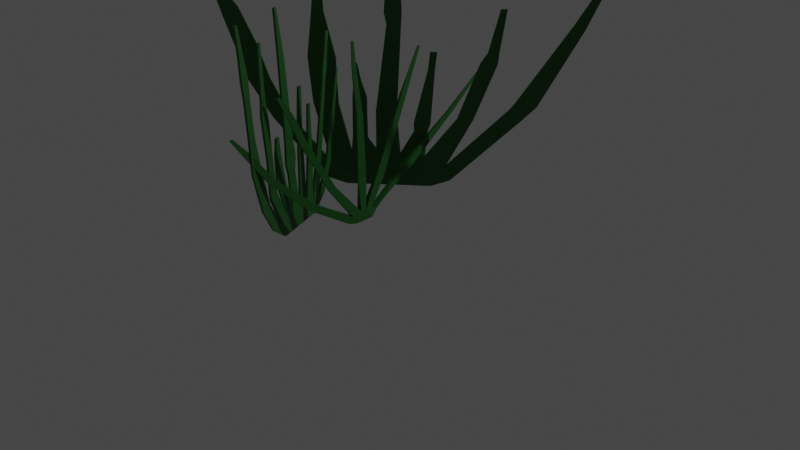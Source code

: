 # Source: SeaWeed.blend  (saved by Blender 2.82.7; exported with 4.5.12 LTS)
import bpy
from mathutils import Matrix  # noqa: F401  (used for matrix-valued properties, if any)

bpy.ops.wm.read_factory_settings(use_empty=True)
scene = bpy.context.scene
scene.name = 'Scene'

# ---- collections
col_collection = bpy.data.collections.new('Collection'); scene.collection.children.link(col_collection)

# ---- materials (node trees are filled in below, after node groups)
mat_seaweed = bpy.data.materials.new('Seaweed')
mat_seaweed.use_transparent_shadow = False

# ---- material node trees
mat_seaweed.use_nodes = True; mat_seaweed.node_tree.nodes.clear()
_N = mat_seaweed.node_tree.nodes; _L = mat_seaweed.node_tree.links
n0 = _N.new('ShaderNodeOutputMaterial'); n0.name = 'Material Output'; n0.location = (300, 300)
n1 = _N.new('ShaderNodeBsdfPrincipled'); n1.name = 'Principled BSDF'; n1.location = (10, 300)
n1.distribution = 'GGX'
n1.subsurface_method = 'BURLEY'
n1.inputs[0].default_value = (0.01093, 0.1149, 0.01196, 1.0)
n1.inputs[3].default_value = 1.45
n1.inputs[27].default_value = (0.0, 0.0, 0.0, 1.0)
n1.inputs[28].default_value = 1.0
_L.new(n1.outputs[0], n0.inputs[0])
n0.is_active_output = True

# ---- world
world_world = bpy.data.worlds.new('World'); scene.world = world_world
world_world.use_nodes = True; world_world.node_tree.nodes.clear()
_N = world_world.node_tree.nodes; _L = world_world.node_tree.links
n0 = _N.new('ShaderNodeOutputWorld'); n0.name = 'World Output'; n0.location = (300, 300)
n1 = _N.new('ShaderNodeBackground'); n1.name = 'Background'; n1.location = (10, 300)
n1.inputs[0].default_value = (0.05088, 0.05088, 0.05088, 1.0)
_L.new(n1.outputs[0], n0.inputs[0])
n0.is_active_output = True
world_world.color = (0.05088, 0.05088, 0.05088)
world_world.use_sun_shadow = False
world_world.sun_shadow_jitter_overblur = 0.0

# ---- cameras
cam_camera = bpy.data.cameras.new('Camera')
cam_camera.clip_end = 100.0
cam_camera.ortho_scale = 7.314

# ---- lights
light_light = bpy.data.lights.new('Light', 'POINT')
light_light.transmission_factor = 0.0
light_light.energy = 1000.0
light_light.shadow_soft_size = 0.1
light_light.shadow_maximum_resolution = 0.006
light_light.use_absolute_resolution = True

# ---- meshes
me_plane = bpy.data.meshes.new('Plane')
me_plane.from_pydata([(-0.02262, -0.1097, 1.857), (-0.02262, -0.07643, 1.858), (-0.01501, -0.07643, 1.858), (-0.01501, 1.738, 1.191), (-0.01501, 1.714, 1.207), (-0.02262, 1.714, 1.207), (-0.02262, -1.006, 1.511), (-0.02262, -0.9751, 1.52), (-0.01501, -0.9751, 1.52), (-0.01501, 0.7955, 1.628), (-0.01501, 0.7648, 1.635), (-0.02262, 0.7648, 1.635), (-0.02262, -1.543, 1.246), (-0.02262, -1.515, 1.258), (-0.01501, -1.515, 1.258), (-0.02784, -1.146, 0.7115), (-0.02784, -1.082, 0.7427), (-0.009892, -1.082, 0.7426), (-0.01097, -1.403, 1.053), (-0.02467, -0.1035, 1.578), (-0.01296, -0.05223, 1.58), (-0.01501, -0.1097, 1.857), (-0.02467, -0.05223, 1.58), (-0.03048, -0.6729, 0.2778), (-0.009892, -1.146, 0.7115), (-0.03048, -0.5981, 0.3251), (-0.007109, -0.5979, 0.3249), (0.02939, -0.119, -0.02791), (-0.03988, -0.1132, -0.0255), (0.02763, -0.2227, 0.001026), (-0.04164, -0.2169, 0.00344), (-0.007109, -0.6727, 0.2777), (-0.02784, -0.05886, 1.084), (-0.009892, 0.01968, 1.086), (-0.01296, -0.1035, 1.578), (-0.02784, 0.01968, 1.086), (-0.01059, 1.283, 0.8107), (-0.02262, 1.738, 1.191), (-0.01059, 1.231, 0.8449), (-0.02714, 1.231, 0.8449), (-0.007377, 0.6491, 0.4479), (-0.04956, 0.6103, 0.4217), (-0.008869, 0.6978, 0.3702), (-0.009492, 0.4977, 0.328), (-0.02714, 1.288, 0.8139), (-0.03988, 0.101, -0.02044), (-0.02395, 0.2018, 0.02597), (-0.0409, 0.5913, 0.2998), (0.009436, 0.1617, 0.06054), (-0.02872, 0.04077, 0.4316), (-0.008869, 0.05003, 0.4316), (-0.02872, -0.04617, 0.4311), (-0.009892, -0.05886, 1.084), (-0.02666, -0.8951, 1.295), (-0.02666, -0.8313, 1.312), (-0.01097, -0.8313, 1.312), (-0.01501, -1.006, 1.511), (-0.02784, -0.6794, 0.9941), (-0.009892, -0.6794, 0.9942), (-0.02784, -0.7525, 0.9747), (-0.01097, -0.8951, 1.295), (-0.009892, -0.7525, 0.9747), (-0.02872, -0.3483, 0.4312), (-0.008869, -0.3482, 0.4311), (-0.02872, -0.4274, 0.4068), (0.02939, -0.1595, 0.05304), (-0.008869, -0.4273, 0.4067), (-0.03988, -0.1538, 0.05545), (-0.03988, -0.05143, 0.09039), (0.02939, -0.0572, 0.08798), (-0.008869, -0.05542, 0.431), (-0.02262, 0.7964, 1.627), (-0.01031, 0.6171, 1.375), (-0.02732, 0.5296, 1.189), (-0.009892, 0.4822, 0.859), (-0.009892, 0.4071, 0.8748), (-0.02732, 0.595, 1.174), (-0.006041, 0.2889, 0.3702), (-0.03155, 0.1825, 0.3934), (-0.006041, 0.1826, 0.3934), (-0.03155, 0.2889, 0.3702), (0.02377, 0.08667, 0.07472), (0.02939, 0.008799, 0.08706), (-0.03988, 0.1232, 0.06472), (-0.03988, 0.01456, 0.08947), (-0.02666, -1.403, 1.053), (-0.02666, -1.344, 1.077), (-0.01097, -1.344, 1.077), (-0.01501, -1.543, 1.246), (0.02939, 0.09524, -0.02285)], [], [(45, 89, 27, 28), (22, 19, 0), (2, 22, 1), (25, 23, 15), (17, 24, 26), (67, 30, 23), (26, 31, 65), (35, 32, 19), (20, 35, 22), (38, 36, 3), (5, 37, 39), (39, 44, 41), (38, 42, 36), (43, 48, 42), (33, 70, 50), (35, 51, 32), (55, 61, 58), (54, 59, 53), (64, 66, 61), (58, 61, 63), (57, 64, 59), (67, 65, 66), (63, 66, 69), (13, 12, 88, 14), (11, 76, 73), (72, 74, 9), (75, 77, 74), (73, 80, 78), (78, 79, 75), (78, 82, 79), (78, 83, 84), (2, 20, 22), (1, 22, 0), (26, 24, 31), (16, 25, 15), (65, 31, 29), (25, 67, 23), (20, 33, 35), (22, 35, 19), (39, 37, 44), (4, 38, 3), (38, 40, 42), (44, 36, 42), (47, 41, 44), (40, 41, 43), (46, 45, 83), (35, 49, 51), (33, 52, 70), (54, 57, 59), (55, 60, 61), (63, 61, 66), (57, 62, 64), (59, 64, 61), (69, 66, 65), (64, 67, 66), (71, 9, 76), (11, 71, 76), (10, 72, 9), (72, 75, 74), (73, 76, 80), (73, 78, 75), (75, 79, 77), (78, 80, 83), (78, 84, 82), (10, 9, 71, 11), (4, 3, 37, 5), (0, 21, 2, 1), (6, 56, 8, 7), (27, 69, 65), (85, 15, 24, 18), (86, 16, 15, 85), (17, 16, 86, 87), (87, 18, 24, 17), (0, 19, 34, 21), (2, 21, 34, 20), (23, 31, 24, 15), (26, 25, 16, 17), (30, 28, 27, 29), (30, 29, 31, 23), (65, 67, 25, 26), (19, 32, 52, 34), (20, 34, 52, 33), (3, 36, 44, 37), (39, 38, 4, 5), (39, 41, 40, 38), (47, 44, 42), (33, 50, 49, 35), (27, 89, 82, 69), (51, 70, 52, 32), (53, 60, 56, 6), (7, 54, 53, 6), (8, 55, 54, 7), (8, 56, 60, 55), (55, 58, 57, 54), (53, 59, 61, 60), (63, 62, 57, 58), (29, 27, 65), (62, 68, 67, 64), (69, 68, 62, 63), (89, 81, 82), (68, 69, 70, 51), (84, 68, 51, 49), (50, 82, 84, 49), (70, 69, 82, 50), (11, 73, 72, 10), (74, 77, 80, 76), (76, 9, 74), (75, 72, 73), (77, 81, 83, 80), (79, 82, 81, 77), (45, 46, 89), (12, 85, 18, 88), (13, 86, 85, 12), (87, 86, 13, 14), (14, 88, 18, 87), (28, 30, 67), (83, 45, 28, 67, 68, 84), (89, 81, 48), (47, 46, 83), (41, 47, 83), (48, 46, 47, 42), (83, 48, 81), (43, 83, 41), (48, 83, 43), (40, 43, 42), (89, 48, 46)])
me_plane.materials.append(mat_seaweed)
me_plane.use_remesh_fix_poles = True
me_plane.use_remesh_preserve_attributes = False
me_plane.use_mirror_vertex_groups = False
me_plane.update()
me_plane_005 = bpy.data.meshes.new('Plane.005')
me_plane_005.from_pydata([(-0.1485, -0.5378, -1.337e-07), (-0.0005585, -0.3347, 1.449e-07), (-0.1485, 0.4753, -1.337e-07), (-0.0005585, 0.277, 1.449e-07), (-0.1485, 0.3513, -1.337e-07), (-0.1485, 0.2273, -1.337e-07), (-0.1485, 0.1033, -1.337e-07), (-0.1485, -0.02076, -1.337e-07), (-0.1485, -0.1682, -1.337e-07), (-0.1485, -0.2454, -1.337e-07), (-0.1485, -0.3928, -1.337e-07), (-0.0005585, -0.2761, 1.449e-07), (-0.0005585, -0.1971, 1.449e-07), (-0.0005585, -0.1181, 1.449e-07), (-0.0005585, -0.03907, 1.449e-07), (-0.0005585, 0.03994, 1.449e-07), (-0.0005585, 0.119, 1.449e-07), (-0.0005585, 0.198, 1.449e-07), (-0.4206, -0.7093, -1.131e-07), (-0.449, -0.5878, -1.11e-07), (-2.025, -0.9529, 7.995e-09), (-2.031, -0.8938, 8.449e-09), (-2.284, -0.9898, 2.754e-08), (-2.288, -0.9505, 2.784e-08), (-0.8614, -0.7025, -7.984e-08), (-0.847, -0.8443, -8.093e-08), (-1.179, -0.7773, -5.587e-08), (-1.17, -0.8676, -5.657e-08), (-1.779, -0.8313, -1.054e-08), (-1.769, -0.9342, -1.133e-08), (-1.565, -0.9016, -2.669e-08), (-1.574, -0.8194, -2.606e-08), (-0.5226, -0.4507, -1.054e-07), (-0.4796, -0.5612, -1.087e-07), (-1.352, -0.5362, -4.278e-08), (-1.347, -0.6434, -4.316e-08), (-1.817, -0.5888, -7.667e-09), (-1.812, -0.6437, -8.089e-09), (-2.036, -0.6027, 8.862e-09), (-2.033, -0.6388, 8.585e-09), (-1.483, -0.5724, -3.291e-08), (-1.489, -0.6335, -3.248e-08), (-0.9242, -0.5007, -7.509e-08), (-0.9157, -0.5847, -7.574e-08), (-0.5797, -0.285, -1.011e-07), (-0.5655, -0.4246, -1.022e-07), (-0.8774, -0.3439, -7.862e-08), (-0.8678, -0.4386, -7.935e-08), (-1.059, -0.3704, -6.489e-08), (-1.055, -0.414, -6.522e-08), (-0.6162, -0.1024, -9.835e-08), (-0.6045, -0.2165, -9.923e-08), (-0.7554, -0.08028, -8.784e-08), (-0.7377, -0.2545, -8.918e-08), (-0.9601, -0.1171, -7.238e-08), (-0.9468, -0.2479, -7.339e-08), (-1.773, -0.2069, -1.103e-08), (-1.763, -0.3001, -1.174e-08), (-2.164, -0.2822, 1.852e-08), (-2.159, -0.3287, 1.816e-08), (-2.281, -0.3064, 2.733e-08), (-2.277, -0.3403, 2.707e-08), (-0.4566, 0.6332, -1.104e-07), (-0.4566, 0.5331, -1.104e-07), (-0.8476, 0.7182, -8.088e-08), (-0.8476, 0.6495, -8.088e-08), (-1.28, 0.8125, -4.822e-08), (-1.28, 0.7685, -4.822e-08), (-1.381, 0.8227, -4.062e-08), (-1.381, 0.7939, -4.062e-08), (-0.7172, 0.4577, -9.072e-08), (-0.7172, 0.3688, -9.072e-08), (-1.369, 0.5672, -4.151e-08), (-1.369, 0.5081, -4.151e-08), (-1.452, 0.5978, -3.525e-08), (-1.452, 0.513, -3.525e-08), (-1.647, 0.6169, -2.049e-08), (-1.647, 0.5651, -2.049e-08), (-1.813, 0.6465, -7.966e-09), (-1.813, 0.5947, -7.966e-09), (-0.7232, 0.07515, -9.027e-08), (-0.7232, -0.0113, -9.027e-08), (-1.108, 0.07196, -6.12e-08), (-1.108, 0.003737, -6.12e-08), (-1.422, 0.07812, -3.749e-08), (-1.422, 0.03312, -3.749e-08), (-0.6284, 0.2533, -9.743e-08), (-0.6284, 0.1622, -9.743e-08), (-1.073, 0.2365, -6.388e-08), (-1.073, 0.1909, -6.388e-08), (-1.191, 0.2402, -5.493e-08), (-1.191, 0.1991, -5.493e-08), (-0.1485, -0.5378, 0.02188), (-0.0005585, -0.3347, 0.02188), (-0.1485, 0.4753, 0.02188), (-0.0005585, 0.277, 0.02188), (-0.1485, 0.3513, 0.02188), (-0.1485, 0.2273, 0.02188), (-0.1485, 0.1033, 0.02188), (-0.1485, -0.02076, 0.02188), (-0.1485, -0.1682, 0.02188), (-0.1485, -0.2454, 0.02188), (-0.1485, -0.3928, 0.02188), (-0.0005585, -0.2761, 0.02188), (-0.0005585, -0.1971, 0.02188), (-0.0005585, -0.1181, 0.02188), (-0.0005585, -0.03907, 0.02188), (-0.0005585, 0.03994, 0.02188), (-0.0005585, 0.119, 0.02188), (-0.0005585, 0.198, 0.02188), (-0.4206, -0.7093, 0.02188), (-0.449, -0.5878, 0.02188), (-2.025, -0.9529, 0.02188), (-2.031, -0.8938, 0.02188), (-2.284, -0.9898, 0.02188), (-2.288, -0.9505, 0.02188), (-0.8614, -0.7025, 0.02188), (-0.847, -0.8443, 0.02188), (-1.179, -0.7773, 0.02188), (-1.17, -0.8676, 0.02188), (-1.779, -0.8313, 0.02188), (-1.769, -0.9342, 0.02188), (-1.565, -0.9016, 0.02188), (-1.574, -0.8194, 0.02188), (-0.5226, -0.4507, 0.02188), (-0.4796, -0.5612, 0.02188), (-1.352, -0.5362, 0.02188), (-1.347, -0.6434, 0.02188), (-1.817, -0.5888, 0.02188), (-1.812, -0.6437, 0.02188), (-2.036, -0.6027, 0.02188), (-2.033, -0.6388, 0.02188), (-1.483, -0.5724, 0.02188), (-1.489, -0.6335, 0.02188), (-0.9242, -0.5007, 0.02188), (-0.9157, -0.5847, 0.02188), (-0.5797, -0.285, 0.02188), (-0.5655, -0.4246, 0.02188), (-0.8774, -0.3439, 0.02188), (-0.8678, -0.4386, 0.02188), (-1.059, -0.3704, 0.02188), (-1.055, -0.414, 0.02188), (-0.6162, -0.1024, 0.02188), (-0.6045, -0.2165, 0.02188), (-0.7554, -0.08028, 0.02188), (-0.7377, -0.2545, 0.02188), (-0.9601, -0.1171, 0.02188), (-0.9468, -0.2479, 0.02188), (-1.773, -0.2069, 0.02188), (-1.763, -0.3001, 0.02188), (-2.164, -0.2822, 0.02188), (-2.159, -0.3287, 0.02188), (-2.281, -0.3064, 0.02188), (-2.277, -0.3403, 0.02188), (-0.4566, 0.6332, 0.02188), (-0.4566, 0.5331, 0.02188), (-0.8476, 0.7182, 0.02188), (-0.8476, 0.6495, 0.02188), (-1.28, 0.8125, 0.02188), (-1.28, 0.7685, 0.02188), (-1.381, 0.8227, 0.02188), (-1.381, 0.7939, 0.02188), (-0.7172, 0.4577, 0.02188), (-0.7172, 0.3688, 0.02188), (-1.369, 0.5672, 0.02188), (-1.369, 0.5081, 0.02188), (-1.452, 0.5978, 0.02188), (-1.452, 0.513, 0.02188), (-1.647, 0.6169, 0.02188), (-1.647, 0.5651, 0.02188), (-1.813, 0.6465, 0.02188), (-1.813, 0.5947, 0.02188), (-0.7232, 0.07515, 0.02188), (-0.7232, -0.0113, 0.02188), (-1.108, 0.07196, 0.02188), (-1.108, 0.003737, 0.02188), (-1.422, 0.07812, 0.02188), (-1.422, 0.03312, 0.02188), (-0.6284, 0.2533, 0.02188), (-0.6284, 0.1622, 0.02188), (-1.073, 0.2365, 0.02188), (-1.073, 0.1909, 0.02188), (-1.191, 0.2402, 0.02188), (-1.191, 0.1991, 0.02188)], [], [(4, 2, 3, 17), (0, 10, 11, 1), (10, 9, 12, 11), (9, 8, 13, 12), (8, 7, 14, 13), (7, 6, 15, 14), (6, 5, 16, 15), (5, 4, 17, 16), (0, 18, 19, 10), (29, 20, 21, 28), (20, 22, 23, 21), (18, 25, 24, 19), (25, 27, 26, 24), (30, 29, 28, 31), (27, 30, 31, 26), (10, 33, 32, 9), (43, 35, 34, 42), (41, 37, 36, 40), (37, 39, 38, 36), (35, 41, 40, 34), (33, 43, 42, 32), (9, 45, 44, 8), (45, 47, 46, 44), (47, 49, 48, 46), (8, 51, 50, 7), (51, 53, 52, 50), (53, 55, 54, 52), (55, 57, 56, 54), (57, 59, 58, 56), (59, 61, 60, 58), (4, 63, 62, 2), (63, 65, 64, 62), (65, 67, 66, 64), (67, 69, 68, 66), (5, 71, 70, 4), (71, 73, 72, 70), (73, 75, 74, 72), (75, 77, 76, 74), (77, 79, 78, 76), (7, 81, 80, 6), (81, 83, 82, 80), (83, 85, 84, 82), (6, 87, 86, 5), (87, 89, 88, 86), (89, 91, 90, 88), (96, 109, 95, 94), (92, 93, 103, 102), (102, 103, 104, 101), (101, 104, 105, 100), (100, 105, 106, 99), (99, 106, 107, 98), (98, 107, 108, 97), (97, 108, 109, 96), (92, 102, 111, 110), (121, 120, 113, 112), (112, 113, 115, 114), (110, 111, 116, 117), (117, 116, 118, 119), (122, 123, 120, 121), (119, 118, 123, 122), (102, 101, 124, 125), (135, 134, 126, 127), (133, 132, 128, 129), (129, 128, 130, 131), (127, 126, 132, 133), (125, 124, 134, 135), (101, 100, 136, 137), (137, 136, 138, 139), (139, 138, 140, 141), (100, 99, 142, 143), (143, 142, 144, 145), (145, 144, 146, 147), (147, 146, 148, 149), (149, 148, 150, 151), (151, 150, 152, 153), (96, 94, 154, 155), (155, 154, 156, 157), (157, 156, 158, 159), (159, 158, 160, 161), (97, 96, 162, 163), (163, 162, 164, 165), (165, 164, 166, 167), (167, 166, 168, 169), (169, 168, 170, 171), (99, 98, 172, 173), (173, 172, 174, 175), (175, 174, 176, 177), (98, 97, 178, 179), (179, 178, 180, 181), (181, 180, 182, 183), (46, 48, 140, 138), (84, 85, 177, 176), (64, 66, 158, 156), (49, 47, 139, 141), (82, 84, 176, 174), (67, 65, 157, 159), (9, 32, 124, 101), (85, 83, 175, 177), (68, 69, 161, 160), (7, 50, 142, 99), (33, 10, 102, 125), (66, 68, 160, 158), (51, 8, 100, 143), (5, 86, 178, 97), (69, 67, 159, 161), (42, 34, 126, 134), (87, 6, 98, 179), (50, 52, 144, 142), (43, 33, 125, 135), (4, 70, 162, 96), (53, 51, 143, 145), (10, 19, 111, 102), (86, 88, 180, 178), (71, 5, 97, 163), (40, 36, 128, 132), (18, 0, 92, 110), (89, 87, 179, 181), (0, 1, 93, 92), (52, 54, 146, 144), (41, 35, 127, 133), (90, 91, 183, 182), (17, 3, 95, 109), (70, 72, 164, 162), (55, 53, 145, 147), (38, 39, 131, 130), (28, 21, 113, 120), (88, 90, 182, 180), (3, 2, 94, 95), (73, 71, 163, 165), (36, 38, 130, 128), (25, 18, 110, 117), (91, 89, 181, 183), (54, 56, 148, 146), (39, 37, 129, 131), (23, 22, 114, 115), (72, 74, 166, 164), (57, 55, 147, 149), (34, 40, 132, 126), (21, 23, 115, 113), (75, 73, 165, 167), (37, 41, 133, 129), (22, 20, 112, 114), (56, 58, 150, 148), (19, 24, 116, 111), (74, 76, 168, 166), (59, 57, 149, 151), (32, 42, 134, 124), (27, 25, 117, 119), (77, 75, 167, 169), (60, 61, 153, 152), (35, 43, 135, 127), (78, 79, 171, 170), (58, 60, 152, 150), (24, 26, 118, 116), (1, 11, 103, 93), (76, 78, 170, 168), (61, 59, 151, 153), (30, 27, 119, 122), (11, 12, 104, 103), (79, 77, 169, 171), (8, 44, 136, 100), (12, 13, 105, 104), (2, 62, 154, 94), (45, 9, 101, 137), (31, 28, 120, 123), (13, 14, 106, 105), (6, 80, 172, 98), (63, 4, 96, 155), (20, 29, 121, 112), (14, 15, 107, 106), (81, 7, 99, 173), (44, 46, 138, 136), (15, 16, 108, 107), (62, 64, 156, 154), (47, 45, 137, 139), (29, 30, 122, 121), (16, 17, 109, 108), (80, 82, 174, 172), (65, 63, 155, 157), (48, 49, 141, 140), (26, 31, 123, 118), (83, 81, 173, 175)])
_uv = me_plane_005.uv_layers.new(name='UVMap')
_uv.uv.foreach_set('vector', [0.0, 0.875, 0.0, 1.0, 1.0, 1.0, 1.0, 0.875, 0.0, 0.0, 0.0, 0.125, 1.0, 0.125, 1.0, 0.0, 0.0, 0.125, 0.0, 0.25, 1.0, 0.25, 1.0, 0.125, 0.0, 0.25, 0.0, 0.375, 1.0, 0.375, 1.0, 0.25, 0.0, 0.375, 0.0, 0.5, 1.0, 0.5, 1.0, 0.375, 0.0, 0.5, 0.0, 0.625, 1.0, 0.625, 1.0, 0.5, 0.0, 0.625, 0.0, 0.75, 1.0, 0.75, 1.0, 0.625, 0.0, 0.75, 0.0, 0.875, 1.0, 0.875, 1.0, 0.75, 0.0, 0.0, 0.0, 0.0, 0.0, 0.125, 0.0, 0.125, 0.0, 0.0, 0.0, 0.0, 0.0, 0.125, 0.0, 0.125, 0.0, 0.0, 0.0, 0.0, 0.0, 0.125, 0.0, 0.125, 0.0, 0.0, 0.0, 0.0, 0.0, 0.125, 0.0, 0.125, 0.0, 0.0, 0.0, 0.0, 0.0, 0.125, 0.0, 0.125, 0.0, 0.0, 0.0, 0.0, 0.0, 0.125, 0.0, 0.125, 0.0, 0.0, 0.0, 0.0, 0.0, 0.125, 0.0, 0.125, 0.0, 0.125, 0.0, 0.125, 0.0, 0.25, 0.0, 0.25, 0.0, 0.125, 0.0, 0.125, 0.0, 0.25, 0.0, 0.25, 0.0, 0.125, 0.0, 0.125, 0.0, 0.25, 0.0, 0.25, 0.0, 0.125, 0.0, 0.125, 0.0, 0.25, 0.0, 0.25, 0.0, 0.125, 0.0, 0.125, 0.0, 0.25, 0.0, 0.25, 0.0, 0.125, 0.0, 0.125, 0.0, 0.25, 0.0, 0.25, 0.0, 0.25, 0.0, 0.25, 0.0, 0.375, 0.0, 0.375, 0.0, 0.25, 0.0, 0.25, 0.0, 0.375, 0.0, 0.375, 0.0, 0.25, 0.0, 0.25, 0.0, 0.375, 0.0, 0.375, 0.0, 0.375, 0.0, 0.375, 0.0, 0.5, 0.0, 0.5, 0.0, 0.375, 0.0, 0.375, 0.0, 0.5, 0.0, 0.5, 0.0, 0.375, 0.0, 0.375, 0.0, 0.5, 0.0, 0.5, 0.0, 0.375, 0.0, 0.375, 0.0, 0.5, 0.0, 0.5, 0.0, 0.375, 0.0, 0.375, 0.0, 0.5, 0.0, 0.5, 0.0, 0.375, 0.0, 0.375, 0.0, 0.5, 0.0, 0.5, 0.0, 0.875, 0.0, 0.875, 0.0, 1.0, 0.0, 1.0, 0.0, 0.875, 0.0, 0.875, 0.0, 1.0, 0.0, 1.0, 0.0, 0.875, 0.0, 0.875, 0.0, 1.0, 0.0, 1.0, 0.0, 0.875, 0.0, 0.875, 0.0, 1.0, 0.0, 1.0, 0.0, 0.75, 0.0, 0.75, 0.0, 0.875, 0.0, 0.875, 0.0, 0.75, 0.0, 0.75, 0.0, 0.875, 0.0, 0.875, 0.0, 0.75, 0.0, 0.75, 0.0, 0.875, 0.0, 0.875, 0.0, 0.75, 0.0, 0.75, 0.0, 0.875, 0.0, 0.875, 0.0, 0.75, 0.0, 0.75, 0.0, 0.875, 0.0, 0.875, 0.0, 0.5, 0.0, 0.5, 0.0, 0.625, 0.0, 0.625, 0.0, 0.5, 0.0, 0.5, 0.0, 0.625, 0.0, 0.625, 0.0, 0.5, 0.0, 0.5, 0.0, 0.625, 0.0, 0.625, 0.0, 0.625, 0.0, 0.625, 0.0, 0.75, 0.0, 0.75, 0.0, 0.625, 0.0, 0.625, 0.0, 0.75, 0.0, 0.75, 0.0, 0.625, 0.0, 0.625, 0.0, 0.75, 0.0, 0.75, 0.0, 0.875, 1.0, 0.875, 1.0, 1.0, 0.0, 1.0, 0.0, 0.0, 1.0, 0.0, 1.0, 0.125, 0.0, 0.125, 0.0, 0.125, 1.0, 0.125, 1.0, 0.25, 0.0, 0.25, 0.0, 0.25, 1.0, 0.25, 1.0, 0.375, 0.0, 0.375, 0.0, 0.375, 1.0, 0.375, 1.0, 0.5, 0.0, 0.5, 0.0, 0.5, 1.0, 0.5, 1.0, 0.625, 0.0, 0.625, 0.0, 0.625, 1.0, 0.625, 1.0, 0.75, 0.0, 0.75, 0.0, 0.75, 1.0, 0.75, 1.0, 0.875, 0.0, 0.875, 0.0, 0.0, 0.0, 0.125, 0.0, 0.125, 0.0, 0.0, 0.0, 0.0, 0.0, 0.125, 0.0, 0.125, 0.0, 0.0, 0.0, 0.0, 0.0, 0.125, 0.0, 0.125, 0.0, 0.0, 0.0, 0.0, 0.0, 0.125, 0.0, 0.125, 0.0, 0.0, 0.0, 0.0, 0.0, 0.125, 0.0, 0.125, 0.0, 0.0, 0.0, 0.0, 0.0, 0.125, 0.0, 0.125, 0.0, 0.0, 0.0, 0.0, 0.0, 0.125, 0.0, 0.125, 0.0, 0.0, 0.0, 0.125, 0.0, 0.25, 0.0, 0.25, 0.0, 0.125, 0.0, 0.125, 0.0, 0.25, 0.0, 0.25, 0.0, 0.125, 0.0, 0.125, 0.0, 0.25, 0.0, 0.25, 0.0, 0.125, 0.0, 0.125, 0.0, 0.25, 0.0, 0.25, 0.0, 0.125, 0.0, 0.125, 0.0, 0.25, 0.0, 0.25, 0.0, 0.125, 0.0, 0.125, 0.0, 0.25, 0.0, 0.25, 0.0, 0.125, 0.0, 0.25, 0.0, 0.375, 0.0, 0.375, 0.0, 0.25, 0.0, 0.25, 0.0, 0.375, 0.0, 0.375, 0.0, 0.25, 0.0, 0.25, 0.0, 0.375, 0.0, 0.375, 0.0, 0.25, 0.0, 0.375, 0.0, 0.5, 0.0, 0.5, 0.0, 0.375, 0.0, 0.375, 0.0, 0.5, 0.0, 0.5, 0.0, 0.375, 0.0, 0.375, 0.0, 0.5, 0.0, 0.5, 0.0, 0.375, 0.0, 0.375, 0.0, 0.5, 0.0, 0.5, 0.0, 0.375, 0.0, 0.375, 0.0, 0.5, 0.0, 0.5, 0.0, 0.375, 0.0, 0.375, 0.0, 0.5, 0.0, 0.5, 0.0, 0.375, 0.0, 0.875, 0.0, 1.0, 0.0, 1.0, 0.0, 0.875, 0.0, 0.875, 0.0, 1.0, 0.0, 1.0, 0.0, 0.875, 0.0, 0.875, 0.0, 1.0, 0.0, 1.0, 0.0, 0.875, 0.0, 0.875, 0.0, 1.0, 0.0, 1.0, 0.0, 0.875, 0.0, 0.75, 0.0, 0.875, 0.0, 0.875, 0.0, 0.75, 0.0, 0.75, 0.0, 0.875, 0.0, 0.875, 0.0, 0.75, 0.0, 0.75, 0.0, 0.875, 0.0, 0.875, 0.0, 0.75, 0.0, 0.75, 0.0, 0.875, 0.0, 0.875, 0.0, 0.75, 0.0, 0.75, 0.0, 0.875, 0.0, 0.875, 0.0, 0.75, 0.0, 0.5, 0.0, 0.625, 0.0, 0.625, 0.0, 0.5, 0.0, 0.5, 0.0, 0.625, 0.0, 0.625, 0.0, 0.5, 0.0, 0.5, 0.0, 0.625, 0.0, 0.625, 0.0, 0.5, 0.0, 0.625, 0.0, 0.75, 0.0, 0.75, 0.0, 0.625, 0.0, 0.625, 0.0, 0.75, 0.0, 0.75, 0.0, 0.625, 0.0, 0.625, 0.0, 0.75, 0.0, 0.75, 0.0, 0.625, 0.0, 0.375, 0.0, 0.375, 0.0, 0.375, 0.0, 0.375, 0.0, 0.625, 0.0, 0.5, 0.0, 0.5, 0.0, 0.625, 0.0, 1.0, 0.0, 1.0, 0.0, 1.0, 0.0, 1.0, 0.0, 0.25, 0.0, 0.25, 0.0, 0.25, 0.0, 0.25, 0.0, 0.625, 0.0, 0.625, 0.0, 0.625, 0.0, 0.625, 0.0, 0.875, 0.0, 0.875, 0.0, 0.875, 0.0, 0.875, 0.0, 0.25, 0.0, 0.25, 0.0, 0.25, 0.0, 0.25, 0.0, 0.5, 0.0, 0.5, 0.0, 0.5, 0.0, 0.5, 0.0, 1.0, 0.0, 0.875, 0.0, 0.875, 0.0, 1.0, 0.0, 0.5, 0.0, 0.5, 0.0, 0.5, 0.0, 0.5, 0.0, 0.125, 0.0, 0.125, 0.0, 0.125, 0.0, 0.125, 0.0, 1.0, 0.0, 1.0, 0.0, 1.0, 0.0, 1.0, 0.0, 0.375, 0.0, 0.375, 0.0, 0.375, 0.0, 0.375, 0.0, 0.75, 0.0, 0.75, 0.0, 0.75, 0.0, 0.75, 0.0, 0.875, 0.0, 0.875, 0.0, 0.875, 0.0, 0.875, 0.0, 0.25, 0.0, 0.25, 0.0, 0.25, 0.0, 0.25, 0.0, 0.625, 0.0, 0.625, 0.0, 0.625, 0.0, 0.625, 0.0, 0.5, 0.0, 0.5, 0.0, 0.5, 0.0, 0.5, 0.0, 0.125, 0.0, 0.125, 0.0, 0.125, 0.0, 0.125, 0.0, 0.875, 0.0, 0.875, 0.0, 0.875, 0.0, 0.875, 0.0, 0.375, 0.0, 0.375, 0.0, 0.375, 0.0, 0.375, 0.0, 0.125, 0.0, 0.125, 0.0, 0.125, 0.0, 0.125, 0.0, 0.75, 0.0, 0.75, 0.0, 0.75, 0.0, 0.75, 0.0, 0.75, 0.0, 0.75, 0.0, 0.75, 0.0, 0.75, 0.0, 0.25, 0.0, 0.25, 0.0, 0.25, 0.0, 0.25, 0.0, 0.0, 0.0, 0.0, 0.0, 0.0, 0.0, 0.0, 0.0, 0.625, 0.0, 0.625, 0.0, 0.625, 0.0, 0.625, 0.0, 0.0, 1.0, 0.0, 1.0, 0.0, 0.0, 0.0, 0.0, 0.5, 0.0, 0.5, 0.0, 0.5, 0.0, 0.5, 0.0, 0.125, 0.0, 0.125, 0.0, 0.125, 0.0, 0.125, 0.0, 0.75, 0.0, 0.625, 0.0, 0.625, 0.0, 0.75, 1.0, 0.875, 1.0, 1.0, 1.0, 1.0, 1.0, 0.875, 0.0, 0.875, 0.0, 0.875, 0.0, 0.875, 0.0, 0.875, 0.0, 0.375, 0.0, 0.375, 0.0, 0.375, 0.0, 0.375, 0.0, 0.25, 0.0, 0.125, 0.0, 0.125, 0.0, 0.25, 0.0, 0.125, 0.0, 0.125, 0.0, 0.125, 0.0, 0.125, 0.0, 0.75, 0.0, 0.75, 0.0, 0.75, 0.0, 0.75, 1.0, 1.0, 0.0, 1.0, 0.0, 1.0, 1.0, 1.0, 0.0, 0.75, 0.0, 0.75, 0.0, 0.75, 0.0, 0.75, 0.0, 0.25, 0.0, 0.25, 0.0, 0.25, 0.0, 0.25, 0.0, 0.0, 0.0, 0.0, 0.0, 0.0, 0.0, 0.0, 0.0, 0.625, 0.0, 0.625, 0.0, 0.625, 0.0, 0.625, 0.0, 0.5, 0.0, 0.5, 0.0, 0.5, 0.0, 0.5, 0.0, 0.125, 0.0, 0.125, 0.0, 0.125, 0.0, 0.125, 0.0, 0.125, 0.0, 0.0, 0.0, 0.0, 0.0, 0.125, 0.0, 0.875, 0.0, 0.875, 0.0, 0.875, 0.0, 0.875, 0.0, 0.375, 0.0, 0.375, 0.0, 0.375, 0.0, 0.375, 0.0, 0.25, 0.0, 0.25, 0.0, 0.25, 0.0, 0.25, 0.0, 0.125, 0.0, 0.125, 0.0, 0.125, 0.0, 0.125, 0.0, 0.75, 0.0, 0.75, 0.0, 0.75, 0.0, 0.75, 0.0, 0.125, 0.0, 0.125, 0.0, 0.125, 0.0, 0.125, 0.0, 0.0, 0.0, 0.0, 0.0, 0.0, 0.0, 0.0, 0.0, 0.5, 0.0, 0.5, 0.0, 0.5, 0.0, 0.5, 0.0, 0.125, 0.0, 0.125, 0.0, 0.125, 0.0, 0.125, 0.0, 0.875, 0.0, 0.875, 0.0, 0.875, 0.0, 0.875, 0.0, 0.375, 0.0, 0.375, 0.0, 0.375, 0.0, 0.375, 0.0, 0.25, 0.0, 0.25, 0.0, 0.25, 0.0, 0.25, 0.0, 0.0, 0.0, 0.0, 0.0, 0.0, 0.0, 0.0, 0.0, 0.75, 0.0, 0.75, 0.0, 0.75, 0.0, 0.75, 0.0, 0.5, 0.0, 0.375, 0.0, 0.375, 0.0, 0.5, 0.0, 0.125, 0.0, 0.125, 0.0, 0.125, 0.0, 0.125, 0.0, 0.875, 0.0, 0.75, 0.0, 0.75, 0.0, 0.875, 0.0, 0.5, 0.0, 0.5, 0.0, 0.5, 0.0, 0.5, 0.0, 0.125, 0.0, 0.125, 0.0, 0.125, 0.0, 0.125, 1.0, 0.0, 1.0, 0.125, 1.0, 0.125, 1.0, 0.0, 0.0, 0.875, 0.0, 0.875, 0.0, 0.875, 0.0, 0.875, 0.0, 0.375, 0.0, 0.375, 0.0, 0.375, 0.0, 0.375, 0.0, 0.0, 0.0, 0.0, 0.0, 0.0, 0.0, 0.0, 1.0, 0.125, 1.0, 0.25, 1.0, 0.25, 1.0, 0.125, 0.0, 0.75, 0.0, 0.75, 0.0, 0.75, 0.0, 0.75, 0.0, 0.375, 0.0, 0.375, 0.0, 0.375, 0.0, 0.375, 1.0, 0.25, 1.0, 0.375, 1.0, 0.375, 1.0, 0.25, 0.0, 1.0, 0.0, 1.0, 0.0, 1.0, 0.0, 1.0, 0.0, 0.25, 0.0, 0.25, 0.0, 0.25, 0.0, 0.25, 0.0, 0.125, 0.0, 0.125, 0.0, 0.125, 0.0, 0.125, 1.0, 0.375, 1.0, 0.5, 1.0, 0.5, 1.0, 0.375, 0.0, 0.625, 0.0, 0.625, 0.0, 0.625, 0.0, 0.625, 0.0, 0.875, 0.0, 0.875, 0.0, 0.875, 0.0, 0.875, 0.0, 0.0, 0.0, 0.0, 0.0, 0.0, 0.0, 0.0, 1.0, 0.5, 1.0, 0.625, 1.0, 0.625, 1.0, 0.5, 0.0, 0.5, 0.0, 0.5, 0.0, 0.5, 0.0, 0.5, 0.0, 0.375, 0.0, 0.375, 0.0, 0.375, 0.0, 0.375, 1.0, 0.625, 1.0, 0.75, 1.0, 0.75, 1.0, 0.625, 0.0, 1.0, 0.0, 1.0, 0.0, 1.0, 0.0, 1.0, 0.0, 0.25, 0.0, 0.25, 0.0, 0.25, 0.0, 0.25, 0.0, 0.0, 0.0, 0.0, 0.0, 0.0, 0.0, 0.0, 1.0, 0.75, 1.0, 0.875, 1.0, 0.875, 1.0, 0.75, 0.0, 0.625, 0.0, 0.625, 0.0, 0.625, 0.0, 0.625, 0.0, 0.875, 0.0, 0.875, 0.0, 0.875, 0.0, 0.875, 0.0, 0.375, 0.0, 0.25, 0.0, 0.25, 0.0, 0.375, 0.0, 0.125, 0.0, 0.125, 0.0, 0.125, 0.0, 0.125, 0.0, 0.5, 0.0, 0.5, 0.0, 0.5, 0.0, 0.5])
me_plane_005.materials.append(mat_seaweed)
me_plane_005.use_remesh_fix_poles = True
me_plane_005.use_remesh_preserve_attributes = False
me_plane_005.use_mirror_vertex_groups = False
me_plane_005.update()
me_plane_006 = bpy.data.meshes.new('Plane.006')
me_plane_006.from_pydata([(-0.07338, -0.6798, -5.506e-08), (-0.001805, -0.4547, 6.074e-08), (-0.07338, 0.6448, -5.506e-08), (-0.001805, 0.443, 6.074e-08), (-0.2227, 0.5794, -4.378e-08), (-0.2945, 0.372, -3.836e-08), (-0.3504, 0.1196, -3.415e-08), (-0.3504, -0.1408, -3.415e-08), (-0.2945, -0.4091, -3.836e-08), (-0.2227, -0.6006, -4.378e-08), (-0.001805, -0.3265, 6.074e-08), (-0.001805, -0.1982, 6.074e-08), (-0.001805, -0.07001, 6.074e-08), (-0.001805, 0.05824, 6.074e-08), (-0.001805, 0.1865, 6.074e-08), (-0.001805, 0.3147, 6.074e-08), (-0.7224, -1.22, -2.096e-08), (-0.7765, -1.051, -1.687e-08), (-0.9184, -0.5279, -6.16e-09), (-0.9184, -0.7938, -6.16e-09), (-0.819, 0.08031, -1.366e-08), (-0.819, -0.1399, -1.366e-08), (-0.5407, -0.2258, -3.467e-08), (-0.5407, -0.3853, -3.467e-08), (-1.157, -0.2873, 1.185e-08), (-1.157, -0.3636, 1.185e-08), (-1.346, -0.3263, 2.611e-08), (-1.346, -0.3644, 2.611e-08), (-0.7196, 0.4329, -2.117e-08), (-0.7196, 0.2578, -2.117e-08), (-1.296, 0.4708, 2.235e-08), (-1.296, 0.3988, 2.235e-08), (-1.485, 0.4907, 3.661e-08), (-1.485, 0.4186, 3.661e-08), (-0.7648, 1.36, -1.776e-08), (-0.8891, 1.243, -8.373e-09), (-1.743, 1.952, 5.611e-08), (-1.803, 1.849, 6.064e-08), (-2.226, 2.164, 9.257e-08), (-2.254, 2.115, 9.471e-08), (-2.377, 2.24, 1.04e-07), (-2.402, 2.198, 1.058e-07), (-0.7693, 0.8752, -1.742e-08), (-0.7693, 0.7049, -1.742e-08), (-1.485, 1.116, 3.661e-08), (-1.485, 1.001, 3.661e-08), (-1.942, 1.181, 7.113e-08), (-1.942, 1.115, 7.113e-08), (-1.763, 0.1234, 5.762e-08), (-1.763, -0.02399, 5.762e-08), (-2.618, 0.09551, 1.222e-07), (-2.618, 0.00388, 1.222e-07), (-2.817, 0.1206, 1.372e-07), (-2.817, 0.0384, 1.372e-07), (-1.892, -0.6595, 6.738e-08), (-1.892, -0.7815, 6.738e-08), (-2.27, -0.6731, 9.589e-08), (-2.27, -0.748, 9.589e-08), (-2.479, -0.6873, 1.117e-07), (-2.479, -0.7537, 1.117e-07), (-1.78, -1.679, 5.89e-08), (-1.905, -1.526, 6.835e-08), (-2.107, -1.783, 8.357e-08), (-2.135, -1.7, 8.57e-08), (-2.449, -1.899, 1.094e-07), (-2.469, -1.843, 1.109e-07), (-1.171, -1.241, 1.294e-08), (-1.221, -1.517, 1.668e-08), (-1.405, -0.5446, 3.061e-08), (-1.405, -0.8368, 3.061e-08), (-0.9899, -0.2309, -7.629e-10), (-0.9899, -0.381, -7.629e-10), (-1.884, 0.1299, 6.671e-08), (-1.884, -0.05035, 6.671e-08), (-1.378, 1.107, 2.851e-08), (-1.378, 0.9291, 2.851e-08), (-0.6214, 0.4033, -2.859e-08), (-0.6214, 0.2603, -2.859e-08), (-0.9281, 1.52, -5.426e-09), (-0.9649, 1.3, -2.647e-09), (-1.533, -1.358, 4.023e-08), (-1.449, -1.566, 3.39e-08), (-0.07338, -0.6798, 0.02008), (-0.001805, -0.4547, 0.02008), (-0.07338, 0.6448, 0.02008), (-0.001805, 0.443, 0.02008), (-0.2154, 0.5845, 0.02521), (-0.283, 0.3217, 0.02816), (-0.3222, 0.09107, 0.009183), (-0.3773, -0.1054, 0.01526), (-0.3249, -0.3854, -0.000993), (-0.2527, -0.616, 0.05225), (-0.001805, -0.3265, 0.02008), (-0.001805, -0.1982, 0.02008), (-0.001805, -0.07001, 0.02008), (-0.001805, 0.05824, 0.02008), (-0.001805, 0.1865, 0.02008), (-0.001805, 0.3147, 0.02008), (-0.7224, -1.22, 0.02008), (-0.7765, -1.051, 0.02008), (-0.9184, -0.5279, 0.02008), (-0.9184, -0.7938, 0.02008), (-0.819, 0.08031, 0.02008), (-0.819, -0.1399, 0.02008), (-0.5407, -0.2258, 0.02008), (-0.5407, -0.3853, 0.02008), (-1.157, -0.2873, 0.02008), (-1.157, -0.3636, 0.02008), (-1.346, -0.3263, 0.02008), (-1.346, -0.3644, 0.02008), (-0.7196, 0.4329, 0.02008), (-0.7196, 0.2578, 0.02008), (-1.296, 0.4708, 0.02008), (-1.296, 0.3988, 0.02008), (-1.485, 0.4907, 0.02008), (-1.485, 0.4186, 0.02008), (-0.7648, 1.36, 0.02008), (-0.8891, 1.243, 0.02008), (-1.743, 1.952, 0.02008), (-1.803, 1.849, 0.02008), (-2.226, 2.164, 0.02008), (-2.254, 2.115, 0.02008), (-2.377, 2.24, 0.02008), (-2.402, 2.198, 0.02008), (-0.7693, 0.8752, 0.02008), (-0.7693, 0.7049, 0.02008), (-1.485, 1.116, 0.02008), (-1.485, 1.001, 0.02008), (-1.942, 1.181, 0.02008), (-1.942, 1.115, 0.02008), (-1.763, 0.1234, 0.02008), (-1.763, -0.02399, 0.02008), (-2.618, 0.09551, 0.02008), (-2.618, 0.00388, 0.02008), (-2.817, 0.1206, 0.02008), (-2.817, 0.0384, 0.02008), (-1.892, -0.6595, 0.02008), (-1.892, -0.7815, 0.02008), (-2.27, -0.6731, 0.02008), (-2.27, -0.748, 0.02008), (-2.479, -0.6873, 0.02008), (-2.479, -0.7537, 0.02008), (-1.78, -1.679, 0.02008), (-1.905, -1.526, 0.02008), (-2.107, -1.783, 0.02008), (-2.135, -1.7, 0.02008), (-2.449, -1.899, 0.02008), (-2.469, -1.843, 0.02008), (-1.171, -1.241, 0.02008), (-1.221, -1.517, 0.02008), (-1.405, -0.5446, 0.02008), (-1.405, -0.8368, 0.02008), (-0.9899, -0.2309, 0.02008), (-0.9899, -0.381, 0.02008), (-1.884, 0.1299, 0.02008), (-1.884, -0.05035, 0.02008), (-1.378, 1.107, 0.02008), (-1.378, 0.9291, 0.02008), (-0.6214, 0.4033, 0.02008), (-0.6214, 0.2603, 0.02008), (-0.9281, 1.52, 0.02008), (-0.9649, 1.3, 0.02008), (-1.533, -1.358, 0.02008), (-1.449, -1.566, 0.02008)], [], [(4, 2, 3, 15), (0, 9, 10, 1), (9, 8, 11, 10), (8, 7, 12, 11), (7, 6, 13, 12), (6, 5, 14, 13), (5, 4, 15, 14), (0, 16, 17, 9), (9, 19, 18, 8), (7, 21, 20, 6), (8, 23, 22, 7), (71, 25, 24, 70), (25, 27, 26, 24), (77, 29, 28, 76), (29, 31, 30, 28), (31, 33, 32, 30), (4, 35, 34, 2), (79, 37, 36, 78), (37, 39, 38, 36), (39, 41, 40, 38), (5, 43, 42, 4), (75, 45, 44, 74), (45, 47, 46, 44), (21, 49, 48, 20), (73, 51, 50, 72), (51, 53, 52, 50), (69, 55, 54, 68), (55, 57, 56, 54), (57, 59, 58, 56), (81, 60, 61, 80), (60, 62, 63, 61), (62, 64, 65, 63), (16, 67, 66, 17), (19, 69, 68, 18), (23, 71, 70, 22), (49, 73, 72, 48), (43, 75, 74, 42), (6, 77, 76, 5), (35, 79, 78, 34), (67, 81, 80, 66), (86, 97, 85, 84), (82, 83, 92, 91), (91, 92, 93, 90), (90, 93, 94, 89), (89, 94, 95, 88), (88, 95, 96, 87), (87, 96, 97, 86), (82, 91, 99, 98), (91, 90, 100, 101), (89, 88, 102, 103), (90, 89, 104, 105), (153, 152, 106, 107), (107, 106, 108, 109), (159, 158, 110, 111), (111, 110, 112, 113), (113, 112, 114, 115), (86, 84, 116, 117), (161, 160, 118, 119), (119, 118, 120, 121), (121, 120, 122, 123), (87, 86, 124, 125), (157, 156, 126, 127), (127, 126, 128, 129), (103, 102, 130, 131), (155, 154, 132, 133), (133, 132, 134, 135), (151, 150, 136, 137), (137, 136, 138, 139), (139, 138, 140, 141), (163, 162, 143, 142), (142, 143, 145, 144), (144, 145, 147, 146), (98, 99, 148, 149), (101, 100, 150, 151), (105, 104, 152, 153), (131, 130, 154, 155), (125, 124, 156, 157), (88, 87, 158, 159), (117, 116, 160, 161), (149, 148, 162, 163), (17, 66, 148, 99), (20, 48, 130, 102), (31, 29, 111, 113), (81, 67, 149, 163), (49, 21, 103, 131), (32, 33, 115, 114), (30, 32, 114, 112), (18, 68, 150, 100), (72, 50, 132, 154), (33, 31, 113, 115), (55, 69, 151, 137), (73, 49, 131, 155), (9, 17, 99, 91), (52, 53, 135, 134), (2, 34, 116, 84), (16, 0, 82, 98), (22, 70, 152, 104), (50, 52, 134, 132), (35, 4, 86, 117), (25, 71, 153, 107), (53, 51, 133, 135), (8, 18, 100, 90), (78, 36, 118, 160), (19, 9, 91, 101), (0, 1, 83, 82), (48, 72, 154, 130), (68, 54, 136, 150), (79, 35, 117, 161), (15, 3, 85, 97), (51, 73, 155, 133), (69, 19, 101, 151), (6, 20, 102, 88), (3, 2, 84, 85), (36, 38, 120, 118), (21, 7, 89, 103), (42, 74, 156, 124), (54, 56, 138, 136), (39, 37, 119, 121), (45, 75, 157, 127), (57, 55, 137, 139), (40, 41, 123, 122), (7, 22, 104, 89), (58, 59, 141, 140), (38, 40, 122, 120), (23, 8, 90, 105), (5, 76, 158, 87), (56, 58, 140, 138), (41, 39, 121, 123), (29, 77, 159, 111), (59, 57, 139, 141), (70, 24, 106, 152), (4, 42, 124, 86), (71, 23, 105, 153), (1, 10, 92, 83), (34, 78, 160, 116), (80, 61, 143, 162), (43, 5, 87, 125), (26, 27, 109, 108), (10, 11, 93, 92), (37, 79, 161, 119), (67, 16, 98, 149), (24, 26, 108, 106), (11, 12, 94, 93), (74, 44, 126, 156), (27, 25, 107, 109), (12, 13, 95, 94), (66, 80, 162, 148), (61, 63, 145, 143), (75, 43, 125, 157), (13, 14, 96, 95), (60, 81, 163, 142), (62, 60, 142, 144), (46, 47, 129, 128), (76, 28, 110, 158), (14, 15, 97, 96), (65, 64, 146, 147), (44, 46, 128, 126), (77, 6, 88, 159), (63, 65, 147, 145), (47, 45, 127, 129), (64, 62, 144, 146), (28, 30, 112, 110)])
_uv = me_plane_006.uv_layers.new(name='UVMap')
_uv.uv.foreach_set('vector', [0.0, 0.8571, 0.0, 1.0, 1.0, 1.0, 1.0, 0.8571, 0.0, 0.0, 0.0, 0.1429, 1.0, 0.1429, 1.0, 0.0, 0.0, 0.1429, 0.0, 0.2857, 1.0, 0.2857, 1.0, 0.1429, 0.0, 0.2857, 0.0, 0.4286, 1.0, 0.4286, 1.0, 0.2857, 0.0, 0.4286, 0.0, 0.5714, 1.0, 0.5714, 1.0, 0.4286, 0.0, 0.5714, 0.0, 0.7143, 1.0, 0.7143, 1.0, 0.5714, 0.0, 0.7143, 0.0, 0.8571, 1.0, 0.8571, 1.0, 0.7143, 0.0, 0.0, 0.0, 0.0, 0.0, 0.1429, 0.0, 0.1429, 0.0, 0.1429, 0.0, 0.1429, 0.0, 0.2857, 0.0, 0.2857, 0.0, 0.4286, 0.0, 0.4286, 0.0, 0.5714, 0.0, 0.5714, 0.0, 0.2857, 0.0, 0.2857, 0.0, 0.4286, 0.0, 0.4286, 0.0, 0.2857, 0.0, 0.2857, 0.0, 0.4286, 0.0, 0.4286, 0.0, 0.2857, 0.0, 0.2857, 0.0, 0.4286, 0.0, 0.4286, 0.0, 0.5714, 0.0, 0.5714, 0.0, 0.7143, 0.0, 0.7143, 0.0, 0.5714, 0.0, 0.5714, 0.0, 0.7143, 0.0, 0.7143, 0.0, 0.5714, 0.0, 0.5714, 0.0, 0.7143, 0.0, 0.7143, 0.0, 0.8571, 0.0, 0.8571, 0.0, 1.0, 0.0, 1.0, 0.0, 0.8571, 0.0, 0.8571, 0.0, 1.0, 0.0, 1.0, 0.0, 0.8571, 0.0, 0.8571, 0.0, 1.0, 0.0, 1.0, 0.0, 0.8571, 0.0, 0.8571, 0.0, 1.0, 0.0, 1.0, 0.0, 0.7143, 0.0, 0.7143, 0.0, 0.8571, 0.0, 0.8571, 0.0, 0.7143, 0.0, 0.7143, 0.0, 0.8571, 0.0, 0.8571, 0.0, 0.7143, 0.0, 0.7143, 0.0, 0.8571, 0.0, 0.8571, 0.0, 0.4286, 0.0, 0.4286, 0.0, 0.5714, 0.0, 0.5714, 0.0, 0.4286, 0.0, 0.4286, 0.0, 0.5714, 0.0, 0.5714, 0.0, 0.4286, 0.0, 0.4286, 0.0, 0.5714, 0.0, 0.5714, 0.0, 0.1429, 0.0, 0.1429, 0.0, 0.2857, 0.0, 0.2857, 0.0, 0.1429, 0.0, 0.1429, 0.0, 0.2857, 0.0, 0.2857, 0.0, 0.1429, 0.0, 0.1429, 0.0, 0.2857, 0.0, 0.2857, 0.0, 0.0, 0.0, 0.0, 0.0, 0.1429, 0.0, 0.1429, 0.0, 0.0, 0.0, 0.0, 0.0, 0.1429, 0.0, 0.1429, 0.0, 0.0, 0.0, 0.0, 0.0, 0.1429, 0.0, 0.1429, 0.0, 0.0, 0.0, 0.0, 0.0, 0.1429, 0.0, 0.1429, 0.0, 0.1429, 0.0, 0.1429, 0.0, 0.2857, 0.0, 0.2857, 0.0, 0.2857, 0.0, 0.2857, 0.0, 0.4286, 0.0, 0.4286, 0.0, 0.4286, 0.0, 0.4286, 0.0, 0.5714, 0.0, 0.5714, 0.0, 0.7143, 0.0, 0.7143, 0.0, 0.8571, 0.0, 0.8571, 0.0, 0.5714, 0.0, 0.5714, 0.0, 0.7143, 0.0, 0.7143, 0.0, 0.8571, 0.0, 0.8571, 0.0, 1.0, 0.0, 1.0, 0.0, 0.0, 0.0, 0.0, 0.0, 0.1429, 0.0, 0.1429, 0.0, 0.8571, 1.0, 0.8571, 1.0, 1.0, 0.0, 1.0, 0.0, 0.0, 1.0, 0.0, 1.0, 0.1429, 0.0, 0.1429, 0.0, 0.1429, 1.0, 0.1429, 1.0, 0.2857, 0.0, 0.2857, 0.0, 0.2857, 1.0, 0.2857, 1.0, 0.4286, 0.0, 0.4286, 0.0, 0.4286, 1.0, 0.4286, 1.0, 0.5714, 0.0, 0.5714, 0.0, 0.5714, 1.0, 0.5714, 1.0, 0.7143, 0.0, 0.7143, 0.0, 0.7143, 1.0, 0.7143, 1.0, 0.8571, 0.0, 0.8571, 0.0, 0.0, 0.0, 0.1429, 0.0, 0.1429, 0.0, 0.0, 0.0, 0.1429, 0.0, 0.2857, 0.0, 0.2857, 0.0, 0.1429, 0.0, 0.4286, 0.0, 0.5714, 0.0, 0.5714, 0.0, 0.4286, 0.0, 0.2857, 0.0, 0.4286, 0.0, 0.4286, 0.0, 0.2857, 0.0, 0.2857, 0.0, 0.4286, 0.0, 0.4286, 0.0, 0.2857, 0.0, 0.2857, 0.0, 0.4286, 0.0, 0.4286, 0.0, 0.2857, 0.0, 0.5714, 0.0, 0.7143, 0.0, 0.7143, 0.0, 0.5714, 0.0, 0.5714, 0.0, 0.7143, 0.0, 0.7143, 0.0, 0.5714, 0.0, 0.5714, 0.0, 0.7143, 0.0, 0.7143, 0.0, 0.5714, 0.0, 0.8571, 0.0, 1.0, 0.0, 1.0, 0.0, 0.8571, 0.0, 0.8571, 0.0, 1.0, 0.0, 1.0, 0.0, 0.8571, 0.0, 0.8571, 0.0, 1.0, 0.0, 1.0, 0.0, 0.8571, 0.0, 0.8571, 0.0, 1.0, 0.0, 1.0, 0.0, 0.8571, 0.0, 0.7143, 0.0, 0.8571, 0.0, 0.8571, 0.0, 0.7143, 0.0, 0.7143, 0.0, 0.8571, 0.0, 0.8571, 0.0, 0.7143, 0.0, 0.7143, 0.0, 0.8571, 0.0, 0.8571, 0.0, 0.7143, 0.0, 0.4286, 0.0, 0.5714, 0.0, 0.5714, 0.0, 0.4286, 0.0, 0.4286, 0.0, 0.5714, 0.0, 0.5714, 0.0, 0.4286, 0.0, 0.4286, 0.0, 0.5714, 0.0, 0.5714, 0.0, 0.4286, 0.0, 0.1429, 0.0, 0.2857, 0.0, 0.2857, 0.0, 0.1429, 0.0, 0.1429, 0.0, 0.2857, 0.0, 0.2857, 0.0, 0.1429, 0.0, 0.1429, 0.0, 0.2857, 0.0, 0.2857, 0.0, 0.1429, 0.0, 0.0, 0.0, 0.1429, 0.0, 0.1429, 0.0, 0.0, 0.0, 0.0, 0.0, 0.1429, 0.0, 0.1429, 0.0, 0.0, 0.0, 0.0, 0.0, 0.1429, 0.0, 0.1429, 0.0, 0.0, 0.0, 0.0, 0.0, 0.1429, 0.0, 0.1429, 0.0, 0.0, 0.0, 0.1429, 0.0, 0.2857, 0.0, 0.2857, 0.0, 0.1429, 0.0, 0.2857, 0.0, 0.4286, 0.0, 0.4286, 0.0, 0.2857, 0.0, 0.4286, 0.0, 0.5714, 0.0, 0.5714, 0.0, 0.4286, 0.0, 0.7143, 0.0, 0.8571, 0.0, 0.8571, 0.0, 0.7143, 0.0, 0.5714, 0.0, 0.7143, 0.0, 0.7143, 0.0, 0.5714, 0.0, 0.8571, 0.0, 1.0, 0.0, 1.0, 0.0, 0.8571, 0.0, 0.0, 0.0, 0.1429, 0.0, 0.1429, 0.0, 0.0, 0.0, 0.1429, 0.0, 0.1429, 0.0, 0.1429, 0.0, 0.1429, 0.0, 0.5714, 0.0, 0.5714, 0.0, 0.5714, 0.0, 0.5714, 0.0, 0.5714, 0.0, 0.5714, 0.0, 0.5714, 0.0, 0.5714, 0.0, 0.0, 0.0, 0.0, 0.0, 0.0, 0.0, 0.0, 0.0, 0.4286, 0.0, 0.4286, 0.0, 0.4286, 0.0, 0.4286, 0.0, 0.7143, 0.0, 0.5714, 0.0, 0.5714, 0.0, 0.7143, 0.0, 0.7143, 0.0, 0.7143, 0.0, 0.7143, 0.0, 0.7143, 0.0, 0.2857, 0.0, 0.2857, 0.0, 0.2857, 0.0, 0.2857, 0.0, 0.5714, 0.0, 0.5714, 0.0, 0.5714, 0.0, 0.5714, 0.0, 0.5714, 0.0, 0.5714, 0.0, 0.5714, 0.0, 0.5714, 0.0, 0.1429, 0.0, 0.1429, 0.0, 0.1429, 0.0, 0.1429, 0.0, 0.4286, 0.0, 0.4286, 0.0, 0.4286, 0.0, 0.4286, 0.0, 0.1429, 0.0, 0.1429, 0.0, 0.1429, 0.0, 0.1429, 0.0, 0.5714, 0.0, 0.4286, 0.0, 0.4286, 0.0, 0.5714, 0.0, 1.0, 0.0, 1.0, 0.0, 1.0, 0.0, 1.0, 0.0, 0.0, 0.0, 0.0, 0.0, 0.0, 0.0, 0.0, 0.0, 0.4286, 0.0, 0.4286, 0.0, 0.4286, 0.0, 0.4286, 0.0, 0.5714, 0.0, 0.5714, 0.0, 0.5714, 0.0, 0.5714, 0.0, 0.8571, 0.0, 0.8571, 0.0, 0.8571, 0.0, 0.8571, 0.0, 0.2857, 0.0, 0.2857, 0.0, 0.2857, 0.0, 0.2857, 0.0, 0.4286, 0.0, 0.4286, 0.0, 0.4286, 0.0, 0.4286, 0.0, 0.2857, 0.0, 0.2857, 0.0, 0.2857, 0.0, 0.2857, 0.0, 1.0, 0.0, 1.0, 0.0, 1.0, 0.0, 1.0, 0.0, 0.1429, 0.0, 0.1429, 0.0, 0.1429, 0.0, 0.1429, 0.0, 0.0, 1.0, 0.0, 1.0, 0.0, 0.0, 0.0, 0.0, 0.5714, 0.0, 0.5714, 0.0, 0.5714, 0.0, 0.5714, 0.0, 0.2857, 0.0, 0.2857, 0.0, 0.2857, 0.0, 0.2857, 0.0, 0.8571, 0.0, 0.8571, 0.0, 0.8571, 0.0, 0.8571, 1.0, 0.8571, 1.0, 1.0, 1.0, 1.0, 1.0, 0.8571, 0.0, 0.4286, 0.0, 0.4286, 0.0, 0.4286, 0.0, 0.4286, 0.0, 0.1429, 0.0, 0.1429, 0.0, 0.1429, 0.0, 0.1429, 0.0, 0.5714, 0.0, 0.5714, 0.0, 0.5714, 0.0, 0.5714, 1.0, 1.0, 0.0, 1.0, 0.0, 1.0, 1.0, 1.0, 0.0, 1.0, 0.0, 1.0, 0.0, 1.0, 0.0, 1.0, 0.0, 0.4286, 0.0, 0.4286, 0.0, 0.4286, 0.0, 0.4286, 0.0, 0.8571, 0.0, 0.8571, 0.0, 0.8571, 0.0, 0.8571, 0.0, 0.2857, 0.0, 0.2857, 0.0, 0.2857, 0.0, 0.2857, 0.0, 0.8571, 0.0, 0.8571, 0.0, 0.8571, 0.0, 0.8571, 0.0, 0.7143, 0.0, 0.7143, 0.0, 0.7143, 0.0, 0.7143, 0.0, 0.1429, 0.0, 0.1429, 0.0, 0.1429, 0.0, 0.1429, 0.0, 1.0, 0.0, 0.8571, 0.0, 0.8571, 0.0, 1.0, 0.0, 0.4286, 0.0, 0.4286, 0.0, 0.4286, 0.0, 0.4286, 0.0, 0.2857, 0.0, 0.1429, 0.0, 0.1429, 0.0, 0.2857, 0.0, 1.0, 0.0, 1.0, 0.0, 1.0, 0.0, 1.0, 0.0, 0.2857, 0.0, 0.2857, 0.0, 0.2857, 0.0, 0.2857, 0.0, 0.7143, 0.0, 0.7143, 0.0, 0.7143, 0.0, 0.7143, 0.0, 0.2857, 0.0, 0.2857, 0.0, 0.2857, 0.0, 0.2857, 0.0, 0.8571, 0.0, 0.8571, 0.0, 0.8571, 0.0, 0.8571, 0.0, 0.5714, 0.0, 0.5714, 0.0, 0.5714, 0.0, 0.5714, 0.0, 0.1429, 0.0, 0.1429, 0.0, 0.1429, 0.0, 0.1429, 0.0, 0.4286, 0.0, 0.4286, 0.0, 0.4286, 0.0, 0.4286, 0.0, 0.8571, 0.0, 0.8571, 0.0, 0.8571, 0.0, 0.8571, 0.0, 0.2857, 0.0, 0.2857, 0.0, 0.2857, 0.0, 0.2857, 1.0, 0.0, 1.0, 0.1429, 1.0, 0.1429, 1.0, 0.0, 0.0, 1.0, 0.0, 1.0, 0.0, 1.0, 0.0, 1.0, 0.0, 0.1429, 0.0, 0.1429, 0.0, 0.1429, 0.0, 0.1429, 0.0, 0.7143, 0.0, 0.7143, 0.0, 0.7143, 0.0, 0.7143, 0.0, 0.4286, 0.0, 0.2857, 0.0, 0.2857, 0.0, 0.4286, 1.0, 0.1429, 1.0, 0.2857, 1.0, 0.2857, 1.0, 0.1429, 0.0, 0.8571, 0.0, 0.8571, 0.0, 0.8571, 0.0, 0.8571, 0.0, 0.0, 0.0, 0.0, 0.0, 0.0, 0.0, 0.0, 0.0, 0.4286, 0.0, 0.4286, 0.0, 0.4286, 0.0, 0.4286, 1.0, 0.2857, 1.0, 0.4286, 1.0, 0.4286, 1.0, 0.2857, 0.0, 0.8571, 0.0, 0.8571, 0.0, 0.8571, 0.0, 0.8571, 0.0, 0.2857, 0.0, 0.2857, 0.0, 0.2857, 0.0, 0.2857, 1.0, 0.4286, 1.0, 0.5714, 1.0, 0.5714, 1.0, 0.4286, 0.0, 0.1429, 0.0, 0.1429, 0.0, 0.1429, 0.0, 0.1429, 0.0, 0.1429, 0.0, 0.1429, 0.0, 0.1429, 0.0, 0.1429, 0.0, 0.7143, 0.0, 0.7143, 0.0, 0.7143, 0.0, 0.7143, 1.0, 0.5714, 1.0, 0.7143, 1.0, 0.7143, 1.0, 0.5714, 0.0, 0.0, 0.0, 0.0, 0.0, 0.0, 0.0, 0.0, 0.0, 0.0, 0.0, 0.0, 0.0, 0.0, 0.0, 0.0, 0.0, 0.8571, 0.0, 0.7143, 0.0, 0.7143, 0.0, 0.8571, 0.0, 0.7143, 0.0, 0.7143, 0.0, 0.7143, 0.0, 0.7143, 1.0, 0.7143, 1.0, 0.8571, 1.0, 0.8571, 1.0, 0.7143, 0.0, 0.1429, 0.0, 0.0, 0.0, 0.0, 0.0, 0.1429, 0.0, 0.8571, 0.0, 0.8571, 0.0, 0.8571, 0.0, 0.8571, 0.0, 0.5714, 0.0, 0.5714, 0.0, 0.5714, 0.0, 0.5714, 0.0, 0.1429, 0.0, 0.1429, 0.0, 0.1429, 0.0, 0.1429, 0.0, 0.7143, 0.0, 0.7143, 0.0, 0.7143, 0.0, 0.7143, 0.0, 0.0, 0.0, 0.0, 0.0, 0.0, 0.0, 0.0, 0.0, 0.7143, 0.0, 0.7143, 0.0, 0.7143, 0.0, 0.7143])
me_plane_006.materials.append(mat_seaweed)
me_plane_006.use_remesh_fix_poles = True
me_plane_006.use_remesh_preserve_attributes = False
me_plane_006.use_mirror_vertex_groups = False
me_plane_006.update()
arm_armature = bpy.data.armatures.new('Armature')  # bones are not reproduced
arm_armature_003 = bpy.data.armatures.new('Armature.003')  # bones are not reproduced
arm_armature_004 = bpy.data.armatures.new('Armature.004')  # bones are not reproduced

# ---- objects
ob_light = bpy.data.objects.new('Light', light_light)
ob_camera = bpy.data.objects.new('Camera', cam_camera)
ob_plane = bpy.data.objects.new('Plane', me_plane)
ob_seaweed_002 = bpy.data.objects.new('Seaweed.002', arm_armature)
ob_plane_004 = bpy.data.objects.new('Plane.004', me_plane_005)
ob_seaweed = bpy.data.objects.new('Seaweed', arm_armature_003)
ob_plane_001 = bpy.data.objects.new('Plane.001', me_plane_006)
ob_seaweed_001 = bpy.data.objects.new('Seaweed.001', arm_armature_004)

# ---- transforms, parenting, visibility, modifiers, constraints
ob_light.location = (4.076, 6.154, 5.904)
ob_light.rotation_euler = (0.6503, 0.05522, 1.866)
ob_light.lock_rotations_4d = False
ob_light.empty_display_type = 'ARROWS'
ob_light.color = (0.0, 0.0, 0.0, 0.0)
ob_light.lineart.crease_threshold = 0.0
ob_camera.location = (7.359, -6.926, 4.958)
ob_camera.rotation_euler = (1.109, 0.0, 0.8149)
ob_camera.lock_rotations_4d = False
ob_camera.empty_display_type = 'ARROWS'
ob_camera.color = (0.0, 0.0, 0.0, 0.0)
ob_camera.display_type = 'WIRE'
ob_camera.lineart.crease_threshold = 0.0
ob_plane.parent = ob_seaweed_002
ob_plane.location = (0.0, 0.0, 0.0)
ob_plane.lineart.crease_threshold = 0.0
_vg = ob_plane.vertex_groups.new(name='Bone')
for _i, _w in zip([49, 50, 51, 68, 70, 82, 84], [0.9967, 0.9967, 0.9942, 0.05495, 0.9927, 0.9278, 0.8913]): _vg.add([_i], _w, 'REPLACE')
_vg = ob_plane.vertex_groups.new(name='Bone.001')
for _i, _w in zip([19, 20, 22, 32, 33, 34, 35, 52], [0.9978, 0.9969, 0.997, 0.9986, 0.9977, 0.9971, 0.9979, 0.9986]): _vg.add([_i], _w, 'REPLACE')
_vg = ob_plane.vertex_groups.new(name='Bone.002')
for _i, _w in zip([0, 1, 2, 21], [0.9926, 0.9898, 0.9895, 0.9916]): _vg.add([_i], _w, 'REPLACE')
_vg = ob_plane.vertex_groups.new(name='Bone.003')
for _i, _w in zip([73, 74, 75, 76, 77, 78, 79, 80], [0.1227, 0.756, 0.8456, 0.122, 1.038, 1.023, 1.001, 1.073]): _vg.add([_i], _w, 'REPLACE')
_vg = ob_plane.vertex_groups.new(name='Bone.004')
for _i, _w in zip([9, 10, 11, 71, 72, 73, 74, 75, 76], [0.2106, 0.07585, 0.07131, 0.1601, 0.8679, 0.8864, 0.299, 0.1655, 0.8266]): _vg.add([_i], _w, 'REPLACE')
_vg = ob_plane.vertex_groups.new(name='Bone.005')
for _i, _w in zip([9, 10, 11, 71, 72, 76], [0.8825, 0.9489, 0.9491, 0.9095, 0.1245, 0.05155]): _vg.add([_i], _w, 'REPLACE')
_vg = ob_plane.vertex_groups.new(name='Bone.006')
for _i, _w in zip([62, 63, 64, 66, 68, 69, 84], [0.4671, 0.3763, 0.4783, 0.467, 0.4516, 0.4851, 0.02491]): _vg.add([_i], _w, 'REPLACE')
_vg = ob_plane.vertex_groups.new(name='Bone.008')
for _i, _w in zip([57, 58, 59, 61], [0.499, 0.4987, 0.4985, 0.4986]): _vg.add([_i], _w, 'REPLACE')
_vg = ob_plane.vertex_groups.new(name='Bone.010')
for _i, _w in zip([6, 7, 8, 53, 54, 55, 56, 60], [0.5, 0.5, 0.5, 0.4995, 0.498, 0.4976, 0.5, 0.4993]): _vg.add([_i], _w, 'REPLACE')
_vg = ob_plane.vertex_groups.new(name='Bone.007')
for _i, _w in zip([62, 63, 64, 66, 68, 69, 84], [0.4671, 0.3763, 0.4783, 0.467, 0.4516, 0.4851, 0.02491]): _vg.add([_i], _w, 'REPLACE')
_vg = ob_plane.vertex_groups.new(name='Bone.009')
for _i, _w in zip([57, 58, 59, 61], [0.499, 0.4987, 0.4985, 0.4986]): _vg.add([_i], _w, 'REPLACE')
_vg = ob_plane.vertex_groups.new(name='Bone.011')
for _i, _w in zip([6, 7, 8, 53, 54, 55, 56, 60], [0.5, 0.5, 0.5, 0.4995, 0.498, 0.4976, 0.5, 0.4993]): _vg.add([_i], _w, 'REPLACE')
_vg = ob_plane.vertex_groups.new(name='Bone.012')
for _i, _w in zip([23, 25, 26, 27, 28, 29, 30, 31, 63, 65, 67], [0.2483, 0.25, 0.2501, 0.2399, 0.2415, 0.2447, 0.2452, 0.2483, 0.06172, 0.2443, 0.246]): _vg.add([_i], _w, 'REPLACE')
_vg = ob_plane.vertex_groups.new(name='Bone.016')
for _i, _w in zip([15, 16, 17, 18, 24, 85, 86, 87], [0.2501, 0.2496, 0.2496, 0.2494, 0.2502, 0.2495, 0.25, 0.25]): _vg.add([_i], _w, 'REPLACE')
_vg = ob_plane.vertex_groups.new(name='Bone.020')
for _i, _w in zip([12, 13, 14, 88], [0.25, 0.2483, 0.2476, 0.25]): _vg.add([_i], _w, 'REPLACE')
_vg = ob_plane.vertex_groups.new(name='Bone.013')
for _i, _w in zip([23, 25, 26, 27, 28, 29, 30, 31, 63, 65, 67], [0.2483, 0.25, 0.2501, 0.2399, 0.2415, 0.2447, 0.2452, 0.2483, 0.06172, 0.2443, 0.246]): _vg.add([_i], _w, 'REPLACE')
_vg = ob_plane.vertex_groups.new(name='Bone.017')
for _i, _w in zip([15, 16, 17, 18, 24, 85, 86, 87], [0.2501, 0.2496, 0.2496, 0.2494, 0.2502, 0.2495, 0.25, 0.25]): _vg.add([_i], _w, 'REPLACE')
_vg = ob_plane.vertex_groups.new(name='Bone.021')
for _i, _w in zip([12, 13, 14, 88], [0.25, 0.2483, 0.2476, 0.25]): _vg.add([_i], _w, 'REPLACE')
_vg = ob_plane.vertex_groups.new(name='Bone.014')
for _i, _w in zip([23, 25, 26, 27, 28, 29, 30, 31, 63, 65, 67], [0.2483, 0.25, 0.2501, 0.2399, 0.2415, 0.2447, 0.2452, 0.2483, 0.06172, 0.2443, 0.246]): _vg.add([_i], _w, 'REPLACE')
_vg = ob_plane.vertex_groups.new(name='Bone.018')
for _i, _w in zip([15, 16, 17, 18, 24, 85, 86, 87], [0.2501, 0.2496, 0.2496, 0.2494, 0.2502, 0.2495, 0.25, 0.25]): _vg.add([_i], _w, 'REPLACE')
_vg = ob_plane.vertex_groups.new(name='Bone.022')
for _i, _w in zip([12, 13, 14, 88], [0.25, 0.2483, 0.2476, 0.25]): _vg.add([_i], _w, 'REPLACE')
_vg = ob_plane.vertex_groups.new(name='Bone.015')
for _i, _w in zip([23, 25, 26, 27, 28, 29, 30, 31, 63, 65, 67], [0.2483, 0.25, 0.2501, 0.2399, 0.2415, 0.2447, 0.2452, 0.2483, 0.06172, 0.2443, 0.246]): _vg.add([_i], _w, 'REPLACE')
_vg = ob_plane.vertex_groups.new(name='Bone.019')
for _i, _w in zip([15, 16, 17, 18, 24, 85, 86, 87], [0.2501, 0.2496, 0.2496, 0.2494, 0.2502, 0.2495, 0.25, 0.25]): _vg.add([_i], _w, 'REPLACE')
_vg = ob_plane.vertex_groups.new(name='Bone.023')
for _i, _w in zip([12, 13, 14, 88], [0.25, 0.2483, 0.2476, 0.25]): _vg.add([_i], _w, 'REPLACE')
_vg = ob_plane.vertex_groups.new(name='Bone.024')
for _i, _w in zip([40, 41, 42, 43, 45, 46, 47, 48, 81, 83, 89], [0.1249, 0.125, 0.1231, 0.1248, 0.1227, 0.1248, 0.1262, 0.125, 0.1241, 0.1246, 0.1231]): _vg.add([_i], _w, 'REPLACE')
_vg = ob_plane.vertex_groups.new(name='Bone.032')
for _i, _w in zip([36, 38, 39, 44], [0.1249, 0.125, 0.125, 0.1249]): _vg.add([_i], _w, 'REPLACE')
_vg = ob_plane.vertex_groups.new(name='Bone.040')
for _i, _w in zip([3, 4, 5, 37], [0.1252, 0.1246, 0.1245, 0.1251]): _vg.add([_i], _w, 'REPLACE')
_vg = ob_plane.vertex_groups.new(name='Bone.025')
for _i, _w in zip([40, 41, 42, 43, 45, 46, 47, 48, 81, 83, 89], [0.1249, 0.125, 0.1231, 0.1248, 0.1227, 0.1248, 0.1262, 0.125, 0.1241, 0.1246, 0.1231]): _vg.add([_i], _w, 'REPLACE')
_vg = ob_plane.vertex_groups.new(name='Bone.033')
for _i, _w in zip([36, 38, 39, 44], [0.1249, 0.125, 0.125, 0.1249]): _vg.add([_i], _w, 'REPLACE')
_vg = ob_plane.vertex_groups.new(name='Bone.041')
for _i, _w in zip([3, 4, 5, 37], [0.1252, 0.1246, 0.1245, 0.1251]): _vg.add([_i], _w, 'REPLACE')
_vg = ob_plane.vertex_groups.new(name='Bone.026')
for _i, _w in zip([40, 41, 42, 43, 45, 46, 47, 48, 81, 83, 89], [0.1249, 0.125, 0.1231, 0.1248, 0.1227, 0.1248, 0.1262, 0.125, 0.1241, 0.1246, 0.1231]): _vg.add([_i], _w, 'REPLACE')
_vg = ob_plane.vertex_groups.new(name='Bone.034')
for _i, _w in zip([36, 38, 39, 44], [0.1249, 0.125, 0.125, 0.1249]): _vg.add([_i], _w, 'REPLACE')
_vg = ob_plane.vertex_groups.new(name='Bone.042')
for _i, _w in zip([3, 4, 5, 37], [0.1252, 0.1246, 0.1245, 0.1251]): _vg.add([_i], _w, 'REPLACE')
_vg = ob_plane.vertex_groups.new(name='Bone.027')
for _i, _w in zip([40, 41, 42, 43, 45, 46, 47, 48, 81, 83, 89], [0.1249, 0.125, 0.1231, 0.1248, 0.1227, 0.1248, 0.1262, 0.125, 0.1241, 0.1246, 0.1231]): _vg.add([_i], _w, 'REPLACE')
_vg = ob_plane.vertex_groups.new(name='Bone.035')
for _i, _w in zip([36, 38, 39, 44], [0.1249, 0.125, 0.125, 0.1249]): _vg.add([_i], _w, 'REPLACE')
_vg = ob_plane.vertex_groups.new(name='Bone.043')
for _i, _w in zip([3, 4, 5, 37], [0.1252, 0.1246, 0.1245, 0.1251]): _vg.add([_i], _w, 'REPLACE')
_vg = ob_plane.vertex_groups.new(name='Bone.028')
for _i, _w in zip([40, 41, 42, 43, 45, 46, 47, 48, 81, 83, 89], [0.1249, 0.125, 0.1231, 0.1248, 0.1227, 0.1248, 0.1262, 0.125, 0.1241, 0.1246, 0.1231]): _vg.add([_i], _w, 'REPLACE')
_vg = ob_plane.vertex_groups.new(name='Bone.036')
for _i, _w in zip([36, 38, 39, 44], [0.1249, 0.125, 0.125, 0.1249]): _vg.add([_i], _w, 'REPLACE')
_vg = ob_plane.vertex_groups.new(name='Bone.044')
for _i, _w in zip([3, 4, 5, 37], [0.1252, 0.1246, 0.1245, 0.1251]): _vg.add([_i], _w, 'REPLACE')
_vg = ob_plane.vertex_groups.new(name='Bone.029')
for _i, _w in zip([40, 41, 42, 43, 45, 46, 47, 48, 81, 83, 89], [0.1249, 0.125, 0.1231, 0.1248, 0.1227, 0.1248, 0.1262, 0.125, 0.1241, 0.1246, 0.1231]): _vg.add([_i], _w, 'REPLACE')
_vg = ob_plane.vertex_groups.new(name='Bone.037')
for _i, _w in zip([36, 38, 39, 44], [0.1249, 0.125, 0.125, 0.1249]): _vg.add([_i], _w, 'REPLACE')
_vg = ob_plane.vertex_groups.new(name='Bone.045')
for _i, _w in zip([3, 4, 5, 37], [0.1252, 0.1246, 0.1245, 0.1251]): _vg.add([_i], _w, 'REPLACE')
_vg = ob_plane.vertex_groups.new(name='Bone.030')
for _i, _w in zip([40, 41, 42, 43, 45, 46, 47, 48, 81, 83, 89], [0.1249, 0.125, 0.1231, 0.1248, 0.1227, 0.1248, 0.1262, 0.125, 0.1241, 0.1246, 0.1231]): _vg.add([_i], _w, 'REPLACE')
_vg = ob_plane.vertex_groups.new(name='Bone.038')
for _i, _w in zip([36, 38, 39, 44], [0.1249, 0.125, 0.125, 0.1249]): _vg.add([_i], _w, 'REPLACE')
_vg = ob_plane.vertex_groups.new(name='Bone.046')
for _i, _w in zip([3, 4, 5, 37], [0.1252, 0.1246, 0.1245, 0.1251]): _vg.add([_i], _w, 'REPLACE')
_vg = ob_plane.vertex_groups.new(name='Bone.031')
for _i, _w in zip([40, 41, 42, 43, 45, 46, 47, 48, 81, 83, 89], [0.1249, 0.125, 0.1231, 0.1248, 0.1227, 0.1248, 0.1262, 0.125, 0.1241, 0.1246, 0.1231]): _vg.add([_i], _w, 'REPLACE')
_vg = ob_plane.vertex_groups.new(name='Bone.039')
for _i, _w in zip([36, 38, 39, 44], [0.1249, 0.125, 0.125, 0.1249]): _vg.add([_i], _w, 'REPLACE')
_vg = ob_plane.vertex_groups.new(name='Bone.047')
for _i, _w in zip([3, 4, 5, 37], [0.1252, 0.1246, 0.1245, 0.1251]): _vg.add([_i], _w, 'REPLACE')
_m = ob_plane.modifiers.new('Armature', 'ARMATURE')
_m.object = ob_seaweed_002
ob_seaweed_002.location = (-0.2824, -0.2284, 0.0)
ob_seaweed_002.lineart.crease_threshold = 0.0
ob_plane_004.parent = ob_seaweed
ob_plane_004.location = (0.0, 0.0, 0.0)
ob_plane_004.rotation_euler = (-0.0, 1.571, 0.0)
ob_plane_004.lineart.crease_threshold = 0.0
_vg = ob_plane_004.vertex_groups.new(name='Bone')
for _i, _w in zip([0, 1, 10, 18, 19, 24, 25, 92, 93, 110, 111, 116, 117], [0.9736, 0.07902, 0.02413, 0.9966, 1.0, 0.9125, 0.5164, 0.9717, 0.07885, 0.9967, 1.0, 0.915, 0.5158]): _vg.add([_i], _w, 'REPLACE')
_vg = ob_plane_004.vertex_groups.new(name='Bone.001')
for _i, _w in zip([24, 25, 26, 27, 30, 31, 116, 117, 118, 119, 122, 123], [0.08751, 0.4836, 0.9932, 0.9968, 0.9928, 0.9878, 0.08501, 0.4842, 0.9934, 0.9969, 0.9926, 0.9881]): _vg.add([_i], _w, 'REPLACE')
_vg = ob_plane_004.vertex_groups.new(name='Bone.002')
for _i, _w in zip([20, 21, 22, 23, 28, 29, 112, 113, 114, 115, 120, 121], [0.9999, 0.9999, 1.0, 1.0, 0.9769, 0.987, 0.9999, 0.9999, 1.0, 1.0, 0.9776, 0.9872]): _vg.add([_i], _w, 'REPLACE')
_vg = ob_plane_004.vertex_groups.new(name='Bone.003')
for _i, _w in zip([0, 1, 9, 10, 11, 12, 13, 32, 33, 92, 93, 102, 103, 104, 105, 124, 125], [0.006735, 0.4405, 0.01874, 0.92, 0.4629, 0.1078, 0.0388, 0.9987, 0.999, 0.01163, 0.4395, 0.9554, 0.4636, 0.1044, 0.03834, 0.9982, 0.9991]): _vg.add([_i], _w, 'REPLACE')
_vg = ob_plane_004.vertex_groups.new(name='Bone.004')
for _i, _w in zip([34, 35, 40, 41, 42, 43, 126, 127, 132, 133, 134, 135], [0.9999, 0.9999, 0.9978, 0.9947, 0.9944, 0.9979, 0.9999, 0.9999, 0.9976, 0.9944, 0.9946, 0.9978]): _vg.add([_i], _w, 'REPLACE')
_vg = ob_plane_004.vertex_groups.new(name='Bone.005')
for _i, _w in zip([36, 37, 38, 39, 128, 129, 130, 131], [0.9973, 0.9966, 0.9999, 0.9999, 0.9971, 0.996, 0.9999, 0.9999]): _vg.add([_i], _w, 'REPLACE')
_vg = ob_plane_004.vertex_groups.new(name='Bone.006')
for _i, _w in zip([1, 7, 8, 9, 10, 11, 12, 13, 14, 15, 16, 44, 45, 93, 99, 100, 101, 103, 104, 105, 106, 107, 108, 136, 137], [0.4176, 0.1135, 0.8856, 0.9572, 0.03431, 0.5498, 0.7654, 0.4683, 0.1988, 0.08486, 0.01746, 0.9913, 0.9801, 0.4188, 0.09463, 0.8852, 0.9748, 0.5509, 0.7694, 0.4664, 0.1966, 0.08366, 0.01668, 0.9918, 0.9806]): _vg.add([_i], _w, 'REPLACE')
_vg = ob_plane_004.vertex_groups.new(name='Bone.007')
for _i, _w in zip([46, 47, 48, 49, 138, 139, 140, 141], [0.9839, 0.9928, 0.9995, 0.9998, 0.9844, 0.9926, 0.9995, 0.9998]): _vg.add([_i], _w, 'REPLACE')
_vg = ob_plane_004.vertex_groups.new(name='Bone.008')
for _i, _w in zip([11, 12, 13, 14, 15, 50, 51, 52, 53, 103, 104, 105, 106, 107, 142, 143, 144, 145], [0.01265, 0.0667, 0.1924, 0.08598, 0.0148, 0.9877, 0.993, 0.9229, 0.9581, 0.01227, 0.06647, 0.195, 0.08582, 0.01434, 0.9882, 0.9933, 0.9244, 0.9597]): _vg.add([_i], _w, 'REPLACE')
_vg = ob_plane_004.vertex_groups.new(name='Bone.009')
for _i, _w in zip([52, 53, 54, 55, 56, 57, 144, 145, 146, 147, 148, 149], [0.07607, 0.03302, 0.9807, 0.9907, 0.9979, 0.9973, 0.07465, 0.02989, 0.9812, 0.991, 0.9979, 0.9974]): _vg.add([_i], _w, 'REPLACE')
_vg = ob_plane_004.vertex_groups.new(name='Bone.010')
for _i, _w in zip([58, 59, 60, 61, 150, 151, 152, 153], [0.9985, 0.9969, 0.9999, 0.9998, 0.9977, 0.9966, 0.9998, 0.9998]): _vg.add([_i], _w, 'REPLACE')
_vg = ob_plane_004.vertex_groups.new(name='Bone.011')
for _i, _w in zip([1, 3, 5, 6, 7, 8, 11, 12, 13, 14, 15, 16, 17, 80, 81, 82, 83, 93, 95, 97, 98, 99, 100, 103, 104, 105, 106, 107, 108, 109, 172, 173, 174, 175], [0.01466, 0.06206, 0.04751, 0.5112, 0.7803, 0.07929, 0.03547, 0.09111, 0.2614, 0.578, 0.5768, 0.2951, 0.1209, 0.9987, 0.9994, 0.9947, 0.9985, 0.01464, 0.06149, 0.03752, 0.3554, 0.8108, 0.0807, 0.03475, 0.09021, 0.261, 0.5813, 0.575, 0.2849, 0.1187, 0.9985, 0.9994, 0.9947, 0.9981]): _vg.add([_i], _w, 'REPLACE')
_vg = ob_plane_004.vertex_groups.new(name='Bone.012')
for _i, _w in zip([84, 85, 176, 177], [0.9923, 0.988, 0.9917, 0.9872]): _vg.add([_i], _w, 'REPLACE')
_vg = ob_plane_004.vertex_groups.new(name='Bone.013')
for _i, _w in zip([3, 4, 5, 6, 7, 13, 14, 15, 16, 17, 86, 87, 95, 96, 97, 98, 99, 105, 106, 107, 108, 109, 178, 179], [0.3802, 0.1328, 0.8351, 0.443, 0.08903, 0.05027, 0.1156, 0.2718, 0.5808, 0.6757, 0.9955, 0.9986, 0.3776, 0.1178, 0.8387, 0.602, 0.08032, 0.04999, 0.1149, 0.2753, 0.5921, 0.679, 0.9954, 0.9983]): _vg.add([_i], _w, 'REPLACE')
_vg = ob_plane_004.vertex_groups.new(name='Bone.014')
for _i, _w in zip([88, 89, 90, 91, 180, 181, 182, 183], [0.9968, 0.9997, 0.9995, 0.9997, 0.9967, 0.9984, 0.9995, 0.9997]): _vg.add([_i], _w, 'REPLACE')
_vg = ob_plane_004.vertex_groups.new(name='Bone.015')
for _i, _w in zip([2, 3, 4, 5, 16, 17, 70, 71, 72, 73, 74, 75, 94, 95, 96, 97, 108, 109, 162, 163, 164, 165, 166, 167], [0.06576, 0.3979, 0.4428, 0.05071, 0.06179, 0.1492, 1.001, 0.9974, 0.9997, 0.9999, 0.9735, 0.9888, 0.0499, 0.3863, 0.2116, 0.0324, 0.06194, 0.1533, 1.001, 0.9973, 0.9997, 0.9999, 0.9741, 0.9888]): _vg.add([_i], _w, 'REPLACE')
_vg = ob_plane_004.vertex_groups.new(name='Bone.016')
for _i, _w in zip([74, 76, 77, 78, 79, 166, 168, 169, 170, 171], [0.002913, 0.9969, 0.9862, 1.0, 0.9993, 0.001813, 0.9955, 0.9854, 1.0, 0.9992]): _vg.add([_i], _w, 'REPLACE')
_vg = ob_plane_004.vertex_groups.new(name='Bone.017')
for _i, _w in zip([2, 3, 4, 5, 17, 62, 63, 94, 95, 96, 97, 109, 154, 155], [0.9138, 0.1508, 0.4157, 0.06261, 0.0224, 0.9984, 0.9965, 0.9308, 0.1657, 0.6631, 0.07354, 0.01235, 0.9963, 0.9971]): _vg.add([_i], _w, 'REPLACE')
_vg = ob_plane_004.vertex_groups.new(name='Bone.018')
for _i, _w in zip([64, 65, 156, 157], [0.9946, 0.9965, 0.9946, 0.9961]): _vg.add([_i], _w, 'REPLACE')
_vg = ob_plane_004.vertex_groups.new(name='Bone.019')
for _i, _w in zip([66, 67, 68, 69, 158, 159, 160, 161], [1.0, 0.9969, 1.0, 0.9998, 1.0, 0.9958, 1.0, 0.9997]): _vg.add([_i], _w, 'REPLACE')
_m = ob_plane_004.modifiers.new('Armature', 'ARMATURE')
_m.object = ob_seaweed
ob_seaweed.location = (-0.6208, -0.7748, 0.0)
ob_seaweed.rotation_euler = (0.0, -0.0, 0.3804)
ob_seaweed.lineart.crease_threshold = 0.0
ob_plane_001.parent = ob_seaweed_001
ob_plane_001.location = (0.0, 0.0, 0.0)
ob_plane_001.rotation_euler = (-0.0, 1.571, 0.0)
ob_plane_001.lineart.crease_threshold = 0.0
_vg = ob_plane_001.vertex_groups.new(name='Bone')
for _i, _w in zip([0, 1, 8, 9, 10, 11, 16, 17, 66, 82, 83, 90, 91, 92, 93, 98, 99, 148], [0.9731, 0.469, 0.2708, 0.969, 0.228, 0.02001, 0.9784, 0.9963, 0.04892, 0.9725, 0.4681, 0.2988, 0.9638, 0.223, 0.02787, 0.9787, 0.9965, 0.04713]): _vg.add([_i], _w, 'REPLACE')
_vg = ob_plane_001.vertex_groups.new(name='Bone.001')
for _i, _w in zip([60, 61, 66, 67, 80, 81, 142, 143, 148, 149, 162, 163], [0.9949, 0.9493, 0.9505, 1.002, 0.9971, 1.0, 0.9952, 0.9499, 0.9514, 1.002, 0.9971, 1.0]): _vg.add([_i], _w, 'REPLACE')
_vg = ob_plane_001.vertex_groups.new(name='Bone.002')
for _i, _w in zip([61, 62, 63, 64, 65, 143, 144, 145, 146, 147], [0.05065, 0.9989, 0.9784, 0.9998, 0.9996, 0.05003, 0.9981, 0.9789, 0.9999, 0.9996]): _vg.add([_i], _w, 'REPLACE')
_vg = ob_plane_001.vertex_groups.new(name='Bone.003')
for _i, _w in zip([1, 8, 10, 11, 18, 19, 68, 69, 83, 90, 92, 93, 100, 101, 150, 151], [0.07169, 0.004173, 0.05114, 0.01521, 0.9867, 0.9752, 0.9046, 0.5223, 0.07153, 0.05419, 0.05104, 0.01623, 0.9873, 0.9749, 0.9056, 0.5217]): _vg.add([_i], _w, 'REPLACE')
_vg = ob_plane_001.vertex_groups.new(name='Bone.004')
for _i, _w in zip([54, 55, 68, 69, 136, 137, 150, 151], [0.9891, 0.9893, 0.09487, 0.4775, 0.9895, 0.9896, 0.09393, 0.4781]): _vg.add([_i], _w, 'REPLACE')
_vg = ob_plane_001.vertex_groups.new(name='Bone.005')
for _i, _w in zip([56, 57, 58, 59, 138, 139, 140, 141], [0.9926, 0.9979, 0.9996, 0.9998, 0.9928, 0.9973, 0.9996, 0.9998]): _vg.add([_i], _w, 'REPLACE')
_vg = ob_plane_001.vertex_groups.new(name='Bone.006')
for _i, _w in zip([1, 6, 7, 8, 9, 10, 11, 12, 13, 14, 15, 22, 23, 70, 71, 83, 88, 89, 90, 92, 93, 94, 95, 96, 97, 104, 105, 152, 153], [0.3595, 0.05799, 0.4914, 0.635, 0.004954, 0.5623, 0.6423, 0.3506, 0.1652, 0.0735, 0.01045, 0.9815, 0.9806, 0.9756, 0.9689, 0.3609, 0.05728, 0.2013, 0.5635, 0.5694, 0.6432, 0.339, 0.1642, 0.07317, 0.008901, 0.9777, 0.9786, 0.9765, 0.9698]): _vg.add([_i], _w, 'REPLACE')
_vg = ob_plane_001.vertex_groups.new(name='Bone.007')
for _i, _w in zip([24, 25, 26, 27, 71, 106, 107, 108, 109, 153], [0.9831, 0.9775, 0.9982, 0.9982, 0.01174, 0.9828, 0.978, 0.9981, 0.9982, 0.00978]): _vg.add([_i], _w, 'REPLACE')
_vg = ob_plane_001.vertex_groups.new(name='Bone.008')
for _i, _w in zip([1, 3, 5, 6, 7, 8, 10, 11, 12, 13, 14, 15, 20, 21, 48, 49, 72, 73, 77, 83, 85, 87, 88, 89, 90, 92, 93, 94, 95, 96, 97, 102, 103, 130, 131, 154, 155, 159], [0.08235, 0.06191, 0.04643, 0.7654, 0.4518, 0.063, 0.1306, 0.2387, 0.5164, 0.5511, 0.2929, 0.1254, 0.9982, 0.9955, 0.9695, 0.9805, 0.05207, 0.04393, 0.01891, 0.08209, 0.06141, 0.0173, 0.8004, 0.7585, 0.07877, 0.129, 0.2346, 0.5281, 0.5535, 0.2908, 0.122, 0.9981, 0.9955, 0.9703, 0.9812, 0.05076, 0.04128, 0.008142]): _vg.add([_i], _w, 'REPLACE')
_vg = ob_plane_001.vertex_groups.new(name='Bone.009')
for _i, _w in zip([48, 72, 73, 130, 154, 155], [0.01059, 0.9404, 0.9464, 0.008868, 0.9419, 0.9479]): _vg.add([_i], _w, 'REPLACE')
_vg = ob_plane_001.vertex_groups.new(name='Bone.010')
for _i, _w in zip([50, 51, 52, 53, 132, 133, 134, 135], [0.998, 0.9969, 0.9999, 0.9998, 0.9981, 0.997, 0.9999, 0.9998]): _vg.add([_i], _w, 'REPLACE')
_vg = ob_plane_001.vertex_groups.new(name='Bone.011')
for _i, _w in zip([3, 4, 5, 6, 7, 11, 12, 13, 14, 15, 28, 29, 76, 77, 85, 86, 87, 88, 93, 94, 95, 96, 97, 110, 111, 158, 159], [0.3114, 0.05203, 0.8243, 0.1597, 0.004183, 0.03742, 0.09965, 0.2338, 0.5294, 0.6074, 0.9868, 0.9922, 1.003, 0.9611, 0.3102, 0.01465, 0.9091, 0.1253, 0.03507, 0.09881, 0.2327, 0.533, 0.6126, 0.9872, 0.9925, 1.007, 0.9673]): _vg.add([_i], _w, 'REPLACE')
_vg = ob_plane_001.vertex_groups.new(name='Bone.012')
for _i, _w in zip([30, 31, 32, 33, 112, 113, 114, 115], [0.9987, 0.9965, 0.9999, 0.9997, 0.9987, 0.9964, 0.9999, 0.9997]): _vg.add([_i], _w, 'REPLACE')
_vg = ob_plane_001.vertex_groups.new(name='Bone.013')
for _i, _w in zip([42, 43, 45, 74, 75, 124, 125, 127, 156, 157], [0.9981, 0.9969, 0.03271, 0.5129, 0.9013, 0.9982, 0.997, 0.02951, 0.5122, 0.9039]): _vg.add([_i], _w, 'REPLACE')
_vg = ob_plane_001.vertex_groups.new(name='Bone.014')
for _i, _w in zip([44, 45, 46, 47, 74, 75, 126, 127, 128, 129, 156, 157], [0.9862, 0.9586, 1.0, 0.9994, 0.4872, 0.09866, 0.9868, 0.9602, 1.0, 0.9995, 0.4879, 0.09608]): _vg.add([_i], _w, 'REPLACE')
_vg = ob_plane_001.vertex_groups.new(name='Bone.015')
for _i, _w in zip([2, 3, 4, 5, 13, 14, 15, 34, 35, 78, 79, 84, 85, 86, 87, 95, 96, 97, 116, 117, 160, 161], [0.9809, 0.6077, 0.9333, 0.1008, 0.03278, 0.09892, 0.2322, 0.9947, 0.9885, 0.04547, 0.7751, 0.9823, 0.6097, 0.9596, 0.0565, 0.03221, 0.09809, 0.2321, 0.995, 0.9886, 0.04158, 0.7771]): _vg.add([_i], _w, 'REPLACE')
_vg = ob_plane_001.vertex_groups.new(name='Bone.016')
for _i, _w in zip([36, 37, 78, 79, 118, 119, 160, 161], [1.001, 0.9964, 0.9523, 0.2248, 1.001, 0.9966, 0.9542, 0.2229]): _vg.add([_i], _w, 'REPLACE')
_vg = ob_plane_001.vertex_groups.new(name='Bone.017')
for _i, _w in zip([38, 39, 40, 41, 120, 121, 122, 123], [0.9975, 0.9987, 0.9999, 0.9999, 0.9974, 0.9985, 0.9999, 0.9999]): _vg.add([_i], _w, 'REPLACE')
_m = ob_plane_001.modifiers.new('Armature', 'ARMATURE')
_m.object = ob_seaweed_001
ob_seaweed_001.location = (-0.6365, 0.4579, 0.03503)
ob_seaweed_001.rotation_euler = (0.0, -0.0, -0.8424)
ob_seaweed_001.lineart.crease_threshold = 0.0

# ---- collection membership
col_collection.objects.link(ob_light)
col_collection.objects.link(ob_camera)
col_collection.objects.link(ob_plane)
col_collection.objects.link(ob_seaweed_002)
col_collection.objects.link(ob_plane_004)
col_collection.objects.link(ob_seaweed)
col_collection.objects.link(ob_plane_001)
col_collection.objects.link(ob_seaweed_001)

# ---- scene / render settings (as saved in the file)
scene.camera = ob_camera
scene.frame_start = 1; scene.frame_end = 240; scene.frame_set(211)
scene.render.engine = 'BLENDER_EEVEE_NEXT'
scene.cycles.use_denoising = False
scene.cycles.samples = 128
scene.cycles.sampling_pattern = 'TABULATED_SOBOL'
scene.cycles.use_adaptive_sampling = False
scene.cycles.use_light_tree = False
scene.view_settings.view_transform = 'Filmic'
bpy.context.view_layer.update()
